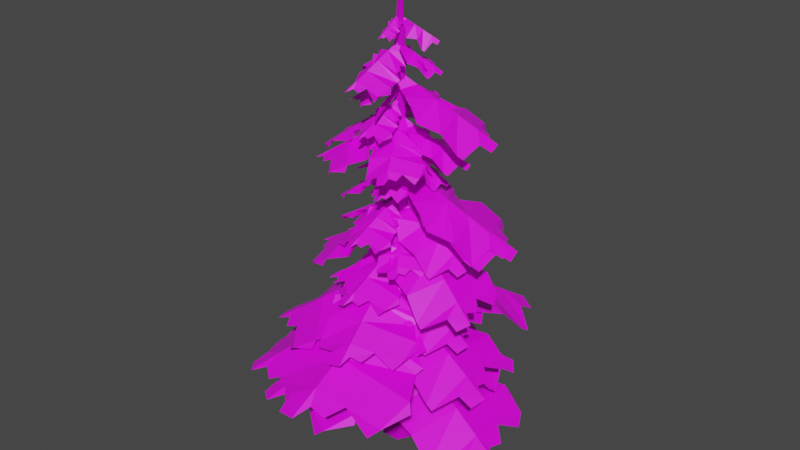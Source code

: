 # Source: arbre_propre.blend  (saved by Blender 2.81.16; exported with 4.5.12 LTS)
import bpy
from mathutils import Matrix  # noqa: F401  (used for matrix-valued properties, if any)

bpy.ops.wm.read_factory_settings(use_empty=True)
scene = bpy.context.scene
scene.name = 'Scene'

# ---- collections
col_collection = bpy.data.collections.new('Collection'); scene.collection.children.link(col_collection)

# ---- images (referenced by path relative to the original .blend; pixels are not part of the script)
import os
ASSET_DIR = os.environ.get("B2B_ASSET_DIR", "")  # directory of the original .blend (textures are referenced by path, not embedded)
HERE = os.path.dirname(os.path.abspath(__file__))  # packed textures are extracted next to this script under _unpacked/

def load_image(name, relpath, width, height, colorspace="sRGB"):
    """Load a texture the original file referenced (path relative to the .blend, or extracted next to this script)."""
    p = next((c for c in (os.path.join(HERE, relpath), os.path.join(ASSET_DIR, relpath)) if relpath and os.path.exists(c)), "")
    if p:
        img = bpy.data.images.load(p, check_existing=True)
        img.name = name
    else:  # same state as the original file: an image datablock whose file is absent (Cycles renders it pink)
        img = bpy.data.images.new(name, width, height)
        img.source = "FILE"
        img.filepath = "//" + (relpath or name)
    img.colorspace_settings.name = colorspace
    return img
img_trunk_mat_png = load_image('trunk_mat.png', 'trunk_mat.png', 1024, 1024, 'sRGB')
img_leaves_neige_psd_001 = load_image('leaves_neige.psd.001', 'leaves_neige.psd', 1024, 1024, 'sRGB')

# ---- materials (node trees are filled in below, after node groups)
mat_bark = bpy.data.materials.new('Bark')
mat_bark.use_transparent_shadow = False
mat_leaves_neige = bpy.data.materials.new('leaves_neige')
mat_leaves_neige.surface_render_method = 'BLENDED'
mat_leaves_neige.blend_method = 'BLEND'
mat_leaves_neige.use_transparent_shadow = False

# ---- material node trees
mat_bark.use_nodes = True; mat_bark.node_tree.nodes.clear()
_N = mat_bark.node_tree.nodes; _L = mat_bark.node_tree.links
n0 = _N.new('ShaderNodeOutputMaterial'); n0.name = 'Material Output'; n0.location = (300, 300)
n1 = _N.new('ShaderNodeTexImage'); n1.name = 'Image Texture'; n1.location = (-603, 216)
n1.image = img_trunk_mat_png
n2 = _N.new('ShaderNodeBsdfPrincipled'); n2.name = 'Principled BSDF'; n2.location = (-205, 256)
n2.distribution = 'GGX'
n2.subsurface_method = 'BURLEY'
n2.inputs[1].default_value = 0.5652
n2.inputs[2].default_value = 0.8
n2.inputs[3].default_value = 1.45
n2.inputs[13].default_value = 0.2833
n2.inputs[27].default_value = (0.0, 0.0, 0.0, 1.0)
n2.inputs[28].default_value = 1.0
_L.new(n2.outputs[0], n0.inputs[0])
_L.new(n1.outputs[0], n2.inputs[0])
n0.is_active_output = True
mat_leaves_neige.use_nodes = True; mat_leaves_neige.node_tree.nodes.clear()
_N = mat_leaves_neige.node_tree.nodes; _L = mat_leaves_neige.node_tree.links
n0 = _N.new('ShaderNodeOutputMaterial'); n0.name = 'Material Output'; n0.location = (300, 300)
n1 = _N.new('ShaderNodeTexImage'); n1.name = 'Image Texture'; n1.location = (-200, 300)
n1.image = img_leaves_neige_psd_001
n1.interpolation = 'Smart'
n1.extension = 'EXTEND'
n2 = _N.new('ShaderNodeBsdfPrincipled'); n2.name = 'Principled BSDF'; n2.location = (0, 300)
n2.distribution = 'GGX'
n2.subsurface_method = 'BURLEY'
n2.inputs[3].default_value = 1.45
n2.inputs[27].default_value = (0.0, 0.0, 0.0, 1.0)
n2.inputs[28].default_value = 1.0
_L.new(n1.outputs[0], n2.inputs[0])
_L.new(n1.outputs[1], n2.inputs[4])
_L.new(n2.outputs[0], n0.inputs[0])
n0.is_active_output = True

# ---- world
world_world = bpy.data.worlds.new('World'); scene.world = world_world
world_world.use_nodes = True; world_world.node_tree.nodes.clear()
_N = world_world.node_tree.nodes; _L = world_world.node_tree.links
n0 = _N.new('ShaderNodeOutputWorld'); n0.name = 'World Output'; n0.location = (300, 300)
n1 = _N.new('ShaderNodeBackground'); n1.name = 'Background'; n1.location = (10, 300)
n1.inputs[0].default_value = (0.05088, 0.05088, 0.05088, 1.0)
_L.new(n1.outputs[0], n0.inputs[0])
n0.is_active_output = True
world_world.color = (0.05088, 0.05088, 0.05088)
world_world.use_sun_shadow = False
world_world.sun_shadow_jitter_overblur = 0.0

# ---- meshes
me_cube_003 = bpy.data.meshes.new('Cube.003')
me_cube_003.from_pydata([(-0.7337, -1.22, -1.0), (-0.5165, -0.8586, 2.176), (-0.7337, 1.22, -1.0), (-0.5165, 0.8586, 2.176), (0.7337, -1.22, -1.0), (0.5165, -0.8586, 2.176), (0.7337, 1.22, -1.0), (0.5165, 0.8586, 2.176), (-1.408, 1.675e-09, -1.0), (-0.9911, 1.656e-09, 2.176), (1.408, 1.675e-09, -1.0), (0.9911, 1.656e-09, 2.176), (-0.817, 1.256e-09, 3.358), (-0.4258, 0.7077, 3.358), (0.4258, 0.7077, 3.358), (0.817, 1.256e-09, 3.358), (0.4258, -0.7077, 3.358), (-0.4258, -0.7077, 3.358), (-0.7076, -3.47e-10, 6.813), (-0.3688, 0.613, 6.813), (0.3688, 0.613, 6.813), (0.7076, -3.47e-10, 6.813), (0.3688, -0.613, 6.813), (-0.3688, -0.613, 6.813), (-0.7076, -3.47e-10, 10.02), (-0.3688, 0.613, 10.02), (0.3688, 0.613, 10.02), (0.7076, -3.47e-10, 10.02), (0.3688, -0.613, 10.02), (-0.3688, -0.613, 10.02), (-0.6005, -2.944e-10, 13.49), (-0.313, 0.5202, 13.49), (0.313, 0.5202, 13.49), (0.6005, -2.944e-10, 13.49), (0.313, -0.5202, 13.49), (-0.313, -0.5202, 13.49), (-0.6029, -3.47e-10, 17.66), (-0.3142, 0.5223, 17.66), (0.3142, 0.5223, 17.66), (0.6029, -3.47e-10, 17.66), (0.3142, -0.5223, 17.66), (-0.3142, -0.5223, 17.66), (-0.4568, -3.47e-10, 24.1), (-0.238, 0.3957, 24.1), (0.238, 0.3957, 24.1), (0.4568, -3.47e-10, 24.1), (0.238, -0.3957, 24.1), (-0.238, -0.3957, 24.1), (-0.3299, -3.47e-10, 31.82), (-0.1719, 0.2858, 31.82), (0.1719, 0.2858, 31.82), (0.3299, -3.47e-10, 31.82), (0.1719, -0.2858, 31.82), (-0.1719, -0.2858, 31.82), (-0.08354, -3.47e-10, 35.76), (-0.04353, 0.07237, 35.76), (0.04353, 0.07237, 35.76), (0.08354, -3.47e-10, 35.76), (0.04353, -0.07237, 35.76), (-0.04353, -0.07237, 35.76), (0.2225, 0.3699, 26.03), (0.2057, 0.3419, 27.96), (0.1888, 0.3138, 29.89), (0.3623, -3.47e-10, 29.89), (0.3947, -3.47e-10, 27.96), (0.427, -3.47e-10, 26.03), (0.2225, -0.3699, 26.03), (0.2057, -0.3419, 27.96), (0.1888, -0.3138, 29.89), (-0.1888, -0.3138, 29.89), (-0.2057, -0.3419, 27.96), (-0.2225, -0.3699, 26.03), (-0.2225, 0.3699, 26.03), (-0.2057, 0.3419, 27.96), (-0.1888, 0.3138, 29.89), (-0.3623, -3.47e-10, 29.89), (-0.3947, -3.47e-10, 27.96), (-0.427, -3.47e-10, 26.03)], [], [(8, 9, 3, 2), (2, 3, 7, 6), (10, 11, 5, 4), (4, 5, 1, 0), (8, 10, 4, 0), (11, 7, 14, 15), (5, 11, 15, 16), (2, 6, 10, 8), (6, 7, 11, 10), (0, 1, 9, 8), (14, 13, 19, 20), (17, 16, 22, 23), (9, 1, 17, 12), (3, 9, 12, 13), (1, 5, 16, 17), (7, 3, 13, 14), (19, 18, 24, 25), (22, 21, 27, 28), (12, 17, 23, 18), (16, 15, 21, 22), (13, 12, 18, 19), (15, 14, 20, 21), (24, 29, 35, 30), (26, 25, 31, 32), (21, 20, 26, 27), (23, 22, 28, 29), (20, 19, 25, 26), (18, 23, 29, 24), (33, 32, 38, 39), (31, 30, 36, 37), (28, 27, 33, 34), (25, 24, 30, 31), (27, 26, 32, 33), (29, 28, 34, 35), (40, 39, 45, 46), (36, 41, 47, 42), (35, 34, 40, 41), (32, 31, 37, 38), (30, 35, 41, 36), (34, 33, 39, 40), (69, 68, 52, 53), (63, 62, 50, 51), (37, 36, 42, 43), (39, 38, 44, 45), (41, 40, 46, 47), (38, 37, 43, 44), (52, 51, 57, 58), (48, 53, 59, 54), (62, 74, 49, 50), (75, 69, 53, 48), (68, 63, 51, 52), (74, 75, 48, 49), (57, 54, 59, 58), (56, 55, 54, 57), (49, 48, 54, 55), (51, 50, 56, 57), (53, 52, 58, 59), (50, 49, 55, 56), (43, 42, 77, 72), (72, 77, 76, 73), (73, 76, 75, 74), (46, 45, 65, 66), (66, 65, 64, 67), (67, 64, 63, 68), (42, 47, 71, 77), (77, 71, 70, 76), (76, 70, 69, 75), (44, 43, 72, 60), (60, 72, 73, 61), (61, 73, 74, 62), (45, 44, 60, 65), (65, 60, 61, 64), (64, 61, 62, 63), (47, 46, 66, 71), (71, 66, 67, 70), (70, 67, 68, 69)])
_uv = me_cube_003.uv_layers.new(name='UVMap')
_uv.uv.foreach_set('vector', [0.6393, 0.0003253, 0.6064, 0.08462, 0.5562, 0.08423, 0.5681, -0.000229, 0.5681, -0.000229, 0.5562, 0.08423, 0.4473, 0.08513, 0.4133, 0.001046, 0.3424, 0.0003253, 0.3094, 0.08462, 0.2593, 0.08423, 0.2711, -0.000229, 0.2711, -0.000229, 0.2593, 0.08423, 0.1503, 0.08513, 0.1164, 0.001046, 0.768, 0.07426, 0.768, -0.000229, 0.8967, 0.01761, 0.8967, 0.05642, 0.3973, 0.08634, 0.4473, 0.08513, 0.461, 0.1164, 0.4198, 0.1174, 0.2593, 0.08423, 0.3094, 0.08462, 0.2952, 0.116, 0.2538, 0.1157, 0.6393, 0.05642, 0.6393, 0.01761, 0.768, -0.000229, 0.768, 0.07426, 0.4133, 0.001046, 0.4473, 0.08513, 0.3973, 0.08634, 0.3424, 0.002772, 0.1164, 0.001046, 0.1503, 0.08513, 0.1004, 0.08634, 0.04545, 0.002772, 0.461, 0.1164, 0.5508, 0.1157, 0.5567, 0.2071, 0.479, 0.2078, 0.164, 0.1164, 0.2538, 0.1157, 0.2598, 0.2071, 0.182, 0.2078, 0.1004, 0.08634, 0.1503, 0.08513, 0.164, 0.1164, 0.1229, 0.1174, 0.5562, 0.08423, 0.6064, 0.08462, 0.5921, 0.116, 0.5508, 0.1157, 0.1503, 0.08513, 0.2593, 0.08423, 0.2538, 0.1157, 0.164, 0.1164, 0.4473, 0.08513, 0.5562, 0.08423, 0.5508, 0.1157, 0.461, 0.1164, 0.5567, 0.2071, 0.5926, 0.2074, 0.6037, 0.2922, 0.5679, 0.2919, 0.2598, 0.2071, 0.2956, 0.2074, 0.3067, 0.2922, 0.2709, 0.2919, 0.1229, 0.1174, 0.164, 0.1164, 0.182, 0.2078, 0.1464, 0.2086, 0.2538, 0.1157, 0.2952, 0.116, 0.2956, 0.2074, 0.2598, 0.2071, 0.5508, 0.1157, 0.5921, 0.116, 0.5926, 0.2074, 0.5567, 0.2071, 0.4198, 0.1174, 0.461, 0.1164, 0.479, 0.2078, 0.4433, 0.2086, 0.1575, 0.2934, 0.1931, 0.2926, 0.211, 0.3841, 0.1808, 0.3849, 0.4901, 0.2926, 0.5679, 0.2919, 0.574, 0.3836, 0.508, 0.3841, 0.4433, 0.2086, 0.479, 0.2078, 0.4901, 0.2926, 0.4544, 0.2934, 0.182, 0.2078, 0.2598, 0.2071, 0.2709, 0.2919, 0.1931, 0.2926, 0.479, 0.2078, 0.5567, 0.2071, 0.5679, 0.2919, 0.4901, 0.2926, 0.1464, 0.2086, 0.182, 0.2078, 0.1931, 0.2926, 0.1575, 0.2934, 0.4777, 0.3849, 0.508, 0.3841, 0.5223, 0.4944, 0.4919, 0.4951, 0.574, 0.3836, 0.6044, 0.3838, 0.6191, 0.4941, 0.5886, 0.4938, 0.2709, 0.2919, 0.3067, 0.2922, 0.3074, 0.3838, 0.277, 0.3836, 0.5679, 0.2919, 0.6037, 0.2922, 0.6044, 0.3838, 0.574, 0.3836, 0.4544, 0.2934, 0.4901, 0.2926, 0.508, 0.3841, 0.4777, 0.3849, 0.1931, 0.2926, 0.2709, 0.2919, 0.277, 0.3836, 0.211, 0.3841, 0.2916, 0.4938, 0.3221, 0.4941, 0.329, 0.6643, 0.3059, 0.6642, 0.195, 0.4951, 0.2253, 0.4944, 0.2557, 0.6646, 0.2327, 0.6651, 0.211, 0.3841, 0.277, 0.3836, 0.2916, 0.4938, 0.2253, 0.4944, 0.508, 0.3841, 0.574, 0.3836, 0.5886, 0.4938, 0.5223, 0.4944, 0.1808, 0.3849, 0.211, 0.3841, 0.2253, 0.4944, 0.195, 0.4951, 0.277, 0.3836, 0.3074, 0.3838, 0.3221, 0.4941, 0.2916, 0.4938, 0.281, 0.8177, 0.3208, 0.8174, 0.3257, 0.8685, 0.2894, 0.8688, 0.5596, 0.8182, 0.5779, 0.8177, 0.5864, 0.8688, 0.5698, 0.8692, 0.5886, 0.4938, 0.6191, 0.4941, 0.626, 0.6643, 0.6028, 0.6642, 0.4919, 0.4951, 0.5223, 0.4944, 0.5526, 0.6646, 0.5296, 0.6651, 0.2253, 0.4944, 0.2916, 0.4938, 0.3059, 0.6642, 0.2557, 0.6646, 0.5223, 0.4944, 0.5886, 0.4938, 0.6028, 0.6642, 0.5526, 0.6646, 0.3257, 0.8685, 0.3424, 0.8686, 0.3301, 0.9729, 0.3258, 0.9729, 0.2728, 0.8692, 0.2894, 0.8688, 0.3166, 0.973, 0.3124, 0.9731, 0.5779, 0.8177, 0.6177, 0.8174, 0.6226, 0.8685, 0.5864, 0.8688, 0.2627, 0.8182, 0.281, 0.8177, 0.2894, 0.8688, 0.2728, 0.8692, 0.3208, 0.8174, 0.3391, 0.8175, 0.3424, 0.8686, 0.3257, 0.8685, 0.6177, 0.8174, 0.6361, 0.8175, 0.6393, 0.8686, 0.6226, 0.8685, 0.647, 0.07426, 0.647, 0.07868, 0.6393, 0.07762, 0.6393, 0.07532, 0.6546, 0.07532, 0.6546, 0.07762, 0.647, 0.07868, 0.647, 0.07426, 0.6226, 0.8685, 0.6393, 0.8686, 0.627, 0.9729, 0.6228, 0.9729, 0.5698, 0.8692, 0.5864, 0.8688, 0.6136, 0.973, 0.6094, 0.9731, 0.2894, 0.8688, 0.3257, 0.8685, 0.3258, 0.9729, 0.3166, 0.973, 0.5864, 0.8688, 0.6226, 0.8685, 0.6228, 0.9729, 0.6136, 0.973, 0.6028, 0.6642, 0.626, 0.6643, 0.6295, 0.7154, 0.6079, 0.7152, 0.6079, 0.7152, 0.6295, 0.7154, 0.6328, 0.7665, 0.6128, 0.7663, 0.6128, 0.7663, 0.6328, 0.7665, 0.6361, 0.8175, 0.6177, 0.8174, 0.3059, 0.6642, 0.329, 0.6643, 0.3326, 0.7154, 0.311, 0.7152, 0.311, 0.7152, 0.3326, 0.7154, 0.3358, 0.7665, 0.3159, 0.7663, 0.3159, 0.7663, 0.3358, 0.7665, 0.3391, 0.8175, 0.3208, 0.8174, 0.2327, 0.6651, 0.2557, 0.6646, 0.264, 0.7156, 0.2425, 0.7161, 0.2425, 0.7161, 0.264, 0.7156, 0.2725, 0.7667, 0.2526, 0.7672, 0.2526, 0.7672, 0.2725, 0.7667, 0.281, 0.8177, 0.2627, 0.8182, 0.5526, 0.6646, 0.6028, 0.6642, 0.6079, 0.7152, 0.561, 0.7156, 0.561, 0.7156, 0.6079, 0.7152, 0.6128, 0.7663, 0.5694, 0.7667, 0.5694, 0.7667, 0.6128, 0.7663, 0.6177, 0.8174, 0.5779, 0.8177, 0.5296, 0.6651, 0.5526, 0.6646, 0.561, 0.7156, 0.5394, 0.7161, 0.5394, 0.7161, 0.561, 0.7156, 0.5694, 0.7667, 0.5495, 0.7672, 0.5495, 0.7672, 0.5694, 0.7667, 0.5779, 0.8177, 0.5596, 0.8182, 0.2557, 0.6646, 0.3059, 0.6642, 0.311, 0.7152, 0.264, 0.7156, 0.264, 0.7156, 0.311, 0.7152, 0.3159, 0.7663, 0.2725, 0.7667, 0.2725, 0.7667, 0.3159, 0.7663, 0.3208, 0.8174, 0.281, 0.8177])
me_cube_003.materials.append(mat_bark)
me_cube_003.use_remesh_fix_poles = True
me_cube_003.use_remesh_preserve_attributes = False
me_cube_003.use_mirror_vertex_groups = False
me_cube_003.update()
me_cube_005 = bpy.data.meshes.new('Cube.005')
me_cube_005.from_pydata([(-0.3494, -0.3494, 0.0001878), (-0.2967, -0.8725, 2.537), (-0.3494, 0.3494, 0.0001878), (-0.3444, -0.4691, 2.537), (0.3494, -0.3494, 0.0001878), (0.059, -0.8725, 2.537), (0.3494, 0.3494, 0.0001878), (0.059, -0.5168, 2.537), (-0.06342, -0.7501, 3.702), (-0.06342, -0.6154, 3.702), (-0.1981, -0.6154, 3.702), (-0.1981, -0.7501, 3.702), (-0.3541, -0.2355, 1.248), (-0.3842, 0.2507, 1.248), (0.1076, 0.2259, 1.248), (0.1076, -0.2411, 1.248)], [], [(12, 1, 3, 13), (13, 3, 7, 14), (14, 7, 5, 15), (15, 5, 1, 12), (2, 6, 4, 0), (3, 1, 11, 10), (9, 10, 11, 8), (1, 5, 8, 11), (7, 3, 10, 9), (5, 7, 9, 8), (4, 15, 12, 0), (6, 14, 15, 4), (2, 13, 14, 6), (0, 12, 13, 2)])
_uv = me_cube_005.uv_layers.new(name='UVMap')
_uv.uv.foreach_set('vector', [0.2355, 0.4383, 0.3103, 0.7238, 0.2288, 0.7068, 0.1376, 0.4181, 0.621, 0.4229, 0.5969, 0.7138, 0.5137, 0.713, 0.52, 0.4203, 0.3103, 0.698, 0.4065, 0.4089, 0.478, 0.3942, 0.4041, 0.6787, 0.6696, 0.6746, 0.678, 0.4, 0.7509, 0.3997, 0.7643, 0.6743, 0.7643, 0.3072, 0.7643, 0.1638, 0.9077, 0.1638, 0.9077, 0.3072, 0.2288, 0.7068, 0.3103, 0.7238, 0.2385, 0.9536, 0.2115, 0.948, 0.792, 0.3348, 0.7643, 0.3348, 0.7643, 0.3072, 0.792, 0.3072, 0.7509, 0.3997, 0.678, 0.4, 0.7022, 0.164, 0.7299, 0.1638, 0.5137, 0.713, 0.5969, 0.7138, 0.5596, 0.952, 0.532, 0.951, 0.478, 0.3942, 0.4065, 0.4089, 0.3781, 0.1694, 0.4052, 0.1638, 0.621, 0.9279, 0.6696, 0.6746, 0.7643, 0.6743, 0.7643, 0.9272, 0.3376, 0.9576, 0.3103, 0.698, 0.4041, 0.6787, 0.478, 0.9288, 0.621, 0.1692, 0.621, 0.4229, 0.52, 0.4203, 0.478, 0.1638, 0.3103, 0.1926, 0.2355, 0.4383, 0.1376, 0.4181, 0.1702, 0.1638])
me_cube_005.materials.append(mat_bark)
me_cube_005.use_remesh_fix_poles = True
me_cube_005.use_remesh_preserve_attributes = False
me_cube_005.use_mirror_vertex_groups = False
me_cube_005.update()
me_cube_006 = bpy.data.meshes.new('Cube.006')
me_cube_006.from_pydata([(-0.3494, -0.3494, 0.0001878), (-0.2967, -0.8725, 2.537), (-0.3494, 0.3494, 0.0001878), (-0.3444, -0.4691, 2.537), (0.3494, -0.3494, 0.0001878), (0.059, -0.8725, 2.537), (0.3494, 0.3494, 0.0001878), (0.059, -0.5168, 2.537), (-0.06342, -0.7501, 3.702), (-0.06342, -0.6154, 3.702), (-0.1981, -0.6154, 3.702), (-0.1981, -0.7501, 3.702), (-0.3541, -0.2355, 1.248), (-0.3842, 0.2507, 1.248), (0.1076, 0.2259, 1.248), (0.1076, -0.2411, 1.248)], [], [(12, 1, 3, 13), (13, 3, 7, 14), (14, 7, 5, 15), (15, 5, 1, 12), (2, 6, 4, 0), (3, 1, 11, 10), (9, 10, 11, 8), (1, 5, 8, 11), (7, 3, 10, 9), (5, 7, 9, 8), (4, 15, 12, 0), (6, 14, 15, 4), (2, 13, 14, 6), (0, 12, 13, 2)])
_uv = me_cube_006.uv_layers.new(name='UVMap')
_uv.uv.foreach_set('vector', [0.2355, 0.4383, 0.3103, 0.7238, 0.2288, 0.7068, 0.1376, 0.4181, 0.621, 0.4229, 0.5969, 0.7138, 0.5137, 0.713, 0.52, 0.4203, 0.3103, 0.698, 0.4065, 0.4089, 0.478, 0.3942, 0.4041, 0.6787, 0.6696, 0.6746, 0.678, 0.4, 0.7509, 0.3997, 0.7643, 0.6743, 0.7643, 0.3072, 0.7643, 0.1638, 0.9077, 0.1638, 0.9077, 0.3072, 0.2288, 0.7068, 0.3103, 0.7238, 0.2385, 0.9536, 0.2115, 0.948, 0.792, 0.3348, 0.7643, 0.3348, 0.7643, 0.3072, 0.792, 0.3072, 0.7509, 0.3997, 0.678, 0.4, 0.7022, 0.164, 0.7299, 0.1638, 0.5137, 0.713, 0.5969, 0.7138, 0.5596, 0.952, 0.532, 0.951, 0.478, 0.3942, 0.4065, 0.4089, 0.3781, 0.1694, 0.4052, 0.1638, 0.621, 0.9279, 0.6696, 0.6746, 0.7643, 0.6743, 0.7643, 0.9272, 0.3376, 0.9576, 0.3103, 0.698, 0.4041, 0.6787, 0.478, 0.9288, 0.621, 0.1692, 0.621, 0.4229, 0.52, 0.4203, 0.478, 0.1638, 0.3103, 0.1926, 0.2355, 0.4383, 0.1376, 0.4181, 0.1702, 0.1638])
me_cube_006.materials.append(mat_bark)
me_cube_006.use_remesh_fix_poles = True
me_cube_006.use_remesh_preserve_attributes = False
me_cube_006.use_mirror_vertex_groups = False
me_cube_006.update()
me_cube_007 = bpy.data.meshes.new('Cube.007')
me_cube_007.from_pydata([(-0.3494, -0.3494, 0.0001878), (-0.2967, -0.8725, 2.537), (-0.3494, 0.3494, 0.0001878), (-0.3444, -0.4691, 2.537), (0.3494, -0.3494, 0.0001878), (0.059, -0.8725, 2.537), (0.3494, 0.3494, 0.0001878), (0.059, -0.5168, 2.537), (-0.06342, -0.7501, 3.702), (-0.06342, -0.6154, 3.702), (-0.1981, -0.6154, 3.702), (-0.1981, -0.7501, 3.702), (-0.3541, -0.2355, 1.248), (-0.3842, 0.2507, 1.248), (0.1076, 0.2259, 1.248), (0.1076, -0.2411, 1.248)], [], [(12, 1, 3, 13), (13, 3, 7, 14), (14, 7, 5, 15), (15, 5, 1, 12), (2, 6, 4, 0), (3, 1, 11, 10), (9, 10, 11, 8), (1, 5, 8, 11), (7, 3, 10, 9), (5, 7, 9, 8), (4, 15, 12, 0), (6, 14, 15, 4), (2, 13, 14, 6), (0, 12, 13, 2)])
_uv = me_cube_007.uv_layers.new(name='UVMap')
_uv.uv.foreach_set('vector', [0.2355, 0.4383, 0.3103, 0.7238, 0.2288, 0.7068, 0.1376, 0.4181, 0.621, 0.4229, 0.5969, 0.7138, 0.5137, 0.713, 0.52, 0.4203, 0.3103, 0.698, 0.4065, 0.4089, 0.478, 0.3942, 0.4041, 0.6787, 0.6696, 0.6746, 0.678, 0.4, 0.7509, 0.3997, 0.7643, 0.6743, 0.7643, 0.3072, 0.7643, 0.1638, 0.9077, 0.1638, 0.9077, 0.3072, 0.2288, 0.7068, 0.3103, 0.7238, 0.2385, 0.9536, 0.2115, 0.948, 0.792, 0.3348, 0.7643, 0.3348, 0.7643, 0.3072, 0.792, 0.3072, 0.7509, 0.3997, 0.678, 0.4, 0.7022, 0.164, 0.7299, 0.1638, 0.5137, 0.713, 0.5969, 0.7138, 0.5596, 0.952, 0.532, 0.951, 0.478, 0.3942, 0.4065, 0.4089, 0.3781, 0.1694, 0.4052, 0.1638, 0.621, 0.9279, 0.6696, 0.6746, 0.7643, 0.6743, 0.7643, 0.9272, 0.3376, 0.9576, 0.3103, 0.698, 0.4041, 0.6787, 0.478, 0.9288, 0.621, 0.1692, 0.621, 0.4229, 0.52, 0.4203, 0.478, 0.1638, 0.3103, 0.1926, 0.2355, 0.4383, 0.1376, 0.4181, 0.1702, 0.1638])
me_cube_007.materials.append(mat_bark)
me_cube_007.use_remesh_fix_poles = True
me_cube_007.use_remesh_preserve_attributes = False
me_cube_007.use_mirror_vertex_groups = False
me_cube_007.update()
me_cube_008 = bpy.data.meshes.new('Cube.008')
me_cube_008.from_pydata([(-0.3494, -0.3494, 0.0001878), (-0.2967, -0.8725, 2.537), (-0.3494, 0.3494, 0.0001878), (-0.3444, -0.4691, 2.537), (0.3494, -0.3494, 0.0001878), (0.059, -0.8725, 2.537), (0.3494, 0.3494, 0.0001878), (0.059, -0.5168, 2.537), (-0.06342, -0.7501, 3.702), (-0.06342, -0.6154, 3.702), (-0.1981, -0.6154, 3.702), (-0.1981, -0.7501, 3.702), (-0.3541, -0.2355, 1.248), (-0.3842, 0.2507, 1.248), (0.1076, 0.2259, 1.248), (0.1076, -0.2411, 1.248)], [], [(12, 1, 3, 13), (13, 3, 7, 14), (14, 7, 5, 15), (15, 5, 1, 12), (2, 6, 4, 0), (3, 1, 11, 10), (9, 10, 11, 8), (1, 5, 8, 11), (7, 3, 10, 9), (5, 7, 9, 8), (4, 15, 12, 0), (6, 14, 15, 4), (2, 13, 14, 6), (0, 12, 13, 2)])
_uv = me_cube_008.uv_layers.new(name='UVMap')
_uv.uv.foreach_set('vector', [0.2355, 0.4383, 0.3103, 0.7238, 0.2288, 0.7068, 0.1376, 0.4181, 0.621, 0.4229, 0.5969, 0.7138, 0.5137, 0.713, 0.52, 0.4203, 0.3103, 0.698, 0.4065, 0.4089, 0.478, 0.3942, 0.4041, 0.6787, 0.6696, 0.6746, 0.678, 0.4, 0.7509, 0.3997, 0.7643, 0.6743, 0.7643, 0.3072, 0.7643, 0.1638, 0.9077, 0.1638, 0.9077, 0.3072, 0.2288, 0.7068, 0.3103, 0.7238, 0.2385, 0.9536, 0.2115, 0.948, 0.792, 0.3348, 0.7643, 0.3348, 0.7643, 0.3072, 0.792, 0.3072, 0.7509, 0.3997, 0.678, 0.4, 0.7022, 0.164, 0.7299, 0.1638, 0.5137, 0.713, 0.5969, 0.7138, 0.5596, 0.952, 0.532, 0.951, 0.478, 0.3942, 0.4065, 0.4089, 0.3781, 0.1694, 0.4052, 0.1638, 0.621, 0.9279, 0.6696, 0.6746, 0.7643, 0.6743, 0.7643, 0.9272, 0.3376, 0.9576, 0.3103, 0.698, 0.4041, 0.6787, 0.478, 0.9288, 0.621, 0.1692, 0.621, 0.4229, 0.52, 0.4203, 0.478, 0.1638, 0.3103, 0.1926, 0.2355, 0.4383, 0.1376, 0.4181, 0.1702, 0.1638])
me_cube_008.materials.append(mat_bark)
me_cube_008.use_remesh_fix_poles = True
me_cube_008.use_remesh_preserve_attributes = False
me_cube_008.use_mirror_vertex_groups = False
me_cube_008.update()
me_cube_009 = bpy.data.meshes.new('Cube.009')
me_cube_009.from_pydata([(-0.3494, -0.3494, 0.0001878), (-0.2967, -0.8725, 2.537), (-0.3494, 0.3494, 0.0001878), (-0.3444, -0.4691, 2.537), (0.3494, -0.3494, 0.0001878), (0.059, -0.8725, 2.537), (0.3494, 0.3494, 0.0001878), (0.059, -0.5168, 2.537), (-0.06342, -0.7501, 3.702), (-0.06342, -0.6154, 3.702), (-0.1981, -0.6154, 3.702), (-0.1981, -0.7501, 3.702), (-0.3541, -0.2355, 1.248), (-0.3842, 0.2507, 1.248), (0.1076, 0.2259, 1.248), (0.1076, -0.2411, 1.248)], [], [(12, 1, 3, 13), (13, 3, 7, 14), (14, 7, 5, 15), (15, 5, 1, 12), (2, 6, 4, 0), (3, 1, 11, 10), (9, 10, 11, 8), (1, 5, 8, 11), (7, 3, 10, 9), (5, 7, 9, 8), (4, 15, 12, 0), (6, 14, 15, 4), (2, 13, 14, 6), (0, 12, 13, 2)])
_uv = me_cube_009.uv_layers.new(name='UVMap')
_uv.uv.foreach_set('vector', [0.2355, 0.4383, 0.3103, 0.7238, 0.2288, 0.7068, 0.1376, 0.4181, 0.621, 0.4229, 0.5969, 0.7138, 0.5137, 0.713, 0.52, 0.4203, 0.3103, 0.698, 0.4065, 0.4089, 0.478, 0.3942, 0.4041, 0.6787, 0.6696, 0.6746, 0.678, 0.4, 0.7509, 0.3997, 0.7643, 0.6743, 0.7643, 0.3072, 0.7643, 0.1638, 0.9077, 0.1638, 0.9077, 0.3072, 0.2288, 0.7068, 0.3103, 0.7238, 0.2385, 0.9536, 0.2115, 0.948, 0.792, 0.3348, 0.7643, 0.3348, 0.7643, 0.3072, 0.792, 0.3072, 0.7509, 0.3997, 0.678, 0.4, 0.7022, 0.164, 0.7299, 0.1638, 0.5137, 0.713, 0.5969, 0.7138, 0.5596, 0.952, 0.532, 0.951, 0.478, 0.3942, 0.4065, 0.4089, 0.3781, 0.1694, 0.4052, 0.1638, 0.621, 0.9279, 0.6696, 0.6746, 0.7643, 0.6743, 0.7643, 0.9272, 0.3376, 0.9576, 0.3103, 0.698, 0.4041, 0.6787, 0.478, 0.9288, 0.621, 0.1692, 0.621, 0.4229, 0.52, 0.4203, 0.478, 0.1638, 0.3103, 0.1926, 0.2355, 0.4383, 0.1376, 0.4181, 0.1702, 0.1638])
me_cube_009.materials.append(mat_bark)
me_cube_009.use_remesh_fix_poles = True
me_cube_009.use_remesh_preserve_attributes = False
me_cube_009.use_mirror_vertex_groups = False
me_cube_009.update()
me_cube_010 = bpy.data.meshes.new('Cube.010')
me_cube_010.from_pydata([(-0.3494, -0.3494, 0.0001878), (-0.2967, -0.8725, 2.537), (-0.3494, 0.3494, 0.0001878), (-0.3444, -0.4691, 2.537), (0.3494, -0.3494, 0.0001878), (0.059, -0.8725, 2.537), (0.3494, 0.3494, 0.0001878), (0.059, -0.5168, 2.537), (-0.06342, -0.7501, 3.702), (-0.06342, -0.6154, 3.702), (-0.1981, -0.6154, 3.702), (-0.1981, -0.7501, 3.702), (-0.3541, -0.2355, 1.248), (-0.3842, 0.2507, 1.248), (0.1076, 0.2259, 1.248), (0.1076, -0.2411, 1.248)], [], [(12, 1, 3, 13), (13, 3, 7, 14), (14, 7, 5, 15), (15, 5, 1, 12), (2, 6, 4, 0), (3, 1, 11, 10), (9, 10, 11, 8), (1, 5, 8, 11), (7, 3, 10, 9), (5, 7, 9, 8), (4, 15, 12, 0), (6, 14, 15, 4), (2, 13, 14, 6), (0, 12, 13, 2)])
_uv = me_cube_010.uv_layers.new(name='UVMap')
_uv.uv.foreach_set('vector', [0.2355, 0.4383, 0.3103, 0.7238, 0.2288, 0.7068, 0.1376, 0.4181, 0.621, 0.4229, 0.5969, 0.7138, 0.5137, 0.713, 0.52, 0.4203, 0.3103, 0.698, 0.4065, 0.4089, 0.478, 0.3942, 0.4041, 0.6787, 0.6696, 0.6746, 0.678, 0.4, 0.7509, 0.3997, 0.7643, 0.6743, 0.7643, 0.3072, 0.7643, 0.1638, 0.9077, 0.1638, 0.9077, 0.3072, 0.2288, 0.7068, 0.3103, 0.7238, 0.2385, 0.9536, 0.2115, 0.948, 0.792, 0.3348, 0.7643, 0.3348, 0.7643, 0.3072, 0.792, 0.3072, 0.7509, 0.3997, 0.678, 0.4, 0.7022, 0.164, 0.7299, 0.1638, 0.5137, 0.713, 0.5969, 0.7138, 0.5596, 0.952, 0.532, 0.951, 0.478, 0.3942, 0.4065, 0.4089, 0.3781, 0.1694, 0.4052, 0.1638, 0.621, 0.9279, 0.6696, 0.6746, 0.7643, 0.6743, 0.7643, 0.9272, 0.3376, 0.9576, 0.3103, 0.698, 0.4041, 0.6787, 0.478, 0.9288, 0.621, 0.1692, 0.621, 0.4229, 0.52, 0.4203, 0.478, 0.1638, 0.3103, 0.1926, 0.2355, 0.4383, 0.1376, 0.4181, 0.1702, 0.1638])
me_cube_010.materials.append(mat_bark)
me_cube_010.use_remesh_fix_poles = True
me_cube_010.use_remesh_preserve_attributes = False
me_cube_010.use_mirror_vertex_groups = False
me_cube_010.update()
me_cube_011 = bpy.data.meshes.new('Cube.011')
me_cube_011.from_pydata([(-0.3494, -0.3494, 0.0001878), (-0.2967, -0.8725, 2.537), (-0.3494, 0.3494, 0.0001878), (-0.3444, -0.4691, 2.537), (0.3494, -0.3494, 0.0001878), (0.059, -0.8725, 2.537), (0.3494, 0.3494, 0.0001878), (0.059, -0.5168, 2.537), (-0.06342, -0.7501, 3.702), (-0.06342, -0.6154, 3.702), (-0.1981, -0.6154, 3.702), (-0.1981, -0.7501, 3.702), (-0.3541, -0.2355, 1.248), (-0.3842, 0.2507, 1.248), (0.1076, 0.2259, 1.248), (0.1076, -0.2411, 1.248)], [], [(12, 1, 3, 13), (13, 3, 7, 14), (14, 7, 5, 15), (15, 5, 1, 12), (2, 6, 4, 0), (3, 1, 11, 10), (9, 10, 11, 8), (1, 5, 8, 11), (7, 3, 10, 9), (5, 7, 9, 8), (4, 15, 12, 0), (6, 14, 15, 4), (2, 13, 14, 6), (0, 12, 13, 2)])
_uv = me_cube_011.uv_layers.new(name='UVMap')
_uv.uv.foreach_set('vector', [0.2355, 0.4383, 0.3103, 0.7238, 0.2288, 0.7068, 0.1376, 0.4181, 0.621, 0.4229, 0.5969, 0.7138, 0.5137, 0.713, 0.52, 0.4203, 0.3103, 0.698, 0.4065, 0.4089, 0.478, 0.3942, 0.4041, 0.6787, 0.6696, 0.6746, 0.678, 0.4, 0.7509, 0.3997, 0.7643, 0.6743, 0.7643, 0.3072, 0.7643, 0.1638, 0.9077, 0.1638, 0.9077, 0.3072, 0.2288, 0.7068, 0.3103, 0.7238, 0.2385, 0.9536, 0.2115, 0.948, 0.792, 0.3348, 0.7643, 0.3348, 0.7643, 0.3072, 0.792, 0.3072, 0.7509, 0.3997, 0.678, 0.4, 0.7022, 0.164, 0.7299, 0.1638, 0.5137, 0.713, 0.5969, 0.7138, 0.5596, 0.952, 0.532, 0.951, 0.478, 0.3942, 0.4065, 0.4089, 0.3781, 0.1694, 0.4052, 0.1638, 0.621, 0.9279, 0.6696, 0.6746, 0.7643, 0.6743, 0.7643, 0.9272, 0.3376, 0.9576, 0.3103, 0.698, 0.4041, 0.6787, 0.478, 0.9288, 0.621, 0.1692, 0.621, 0.4229, 0.52, 0.4203, 0.478, 0.1638, 0.3103, 0.1926, 0.2355, 0.4383, 0.1376, 0.4181, 0.1702, 0.1638])
me_cube_011.materials.append(mat_bark)
me_cube_011.use_remesh_fix_poles = True
me_cube_011.use_remesh_preserve_attributes = False
me_cube_011.use_mirror_vertex_groups = False
me_cube_011.update()
me_cube_012 = bpy.data.meshes.new('Cube.012')
me_cube_012.from_pydata([(-0.3494, -0.3494, 0.0001878), (-0.2967, -0.8725, 2.537), (-0.3494, 0.3494, 0.0001878), (-0.3444, -0.4691, 2.537), (0.3494, -0.3494, 0.0001878), (0.059, -0.8725, 2.537), (0.3494, 0.3494, 0.0001878), (0.059, -0.5168, 2.537), (-0.06342, -0.7501, 3.702), (-0.06342, -0.6154, 3.702), (-0.1981, -0.6154, 3.702), (-0.1981, -0.7501, 3.702), (-0.3541, -0.2355, 1.248), (-0.3842, 0.2507, 1.248), (0.1076, 0.2259, 1.248), (0.1076, -0.2411, 1.248)], [], [(12, 1, 3, 13), (13, 3, 7, 14), (14, 7, 5, 15), (15, 5, 1, 12), (2, 6, 4, 0), (3, 1, 11, 10), (9, 10, 11, 8), (1, 5, 8, 11), (7, 3, 10, 9), (5, 7, 9, 8), (4, 15, 12, 0), (6, 14, 15, 4), (2, 13, 14, 6), (0, 12, 13, 2)])
_uv = me_cube_012.uv_layers.new(name='UVMap')
_uv.uv.foreach_set('vector', [0.2355, 0.4383, 0.3103, 0.7238, 0.2288, 0.7068, 0.1376, 0.4181, 0.621, 0.4229, 0.5969, 0.7138, 0.5137, 0.713, 0.52, 0.4203, 0.3103, 0.698, 0.4065, 0.4089, 0.478, 0.3942, 0.4041, 0.6787, 0.6696, 0.6746, 0.678, 0.4, 0.7509, 0.3997, 0.7643, 0.6743, 0.7643, 0.3072, 0.7643, 0.1638, 0.9077, 0.1638, 0.9077, 0.3072, 0.2288, 0.7068, 0.3103, 0.7238, 0.2385, 0.9536, 0.2115, 0.948, 0.792, 0.3348, 0.7643, 0.3348, 0.7643, 0.3072, 0.792, 0.3072, 0.7509, 0.3997, 0.678, 0.4, 0.7022, 0.164, 0.7299, 0.1638, 0.5137, 0.713, 0.5969, 0.7138, 0.5596, 0.952, 0.532, 0.951, 0.478, 0.3942, 0.4065, 0.4089, 0.3781, 0.1694, 0.4052, 0.1638, 0.621, 0.9279, 0.6696, 0.6746, 0.7643, 0.6743, 0.7643, 0.9272, 0.3376, 0.9576, 0.3103, 0.698, 0.4041, 0.6787, 0.478, 0.9288, 0.621, 0.1692, 0.621, 0.4229, 0.52, 0.4203, 0.478, 0.1638, 0.3103, 0.1926, 0.2355, 0.4383, 0.1376, 0.4181, 0.1702, 0.1638])
me_cube_012.materials.append(mat_bark)
me_cube_012.use_remesh_fix_poles = True
me_cube_012.use_remesh_preserve_attributes = False
me_cube_012.use_mirror_vertex_groups = False
me_cube_012.update()
me_cube_013 = bpy.data.meshes.new('Cube.013')
me_cube_013.from_pydata([(-0.3494, -0.3494, 0.0001878), (-0.2967, -0.8725, 2.537), (-0.3494, 0.3494, 0.0001878), (-0.3444, -0.4691, 2.537), (0.3494, -0.3494, 0.0001878), (0.059, -0.8725, 2.537), (0.3494, 0.3494, 0.0001878), (0.059, -0.5168, 2.537), (-0.06342, -0.7501, 3.702), (-0.06342, -0.6154, 3.702), (-0.1981, -0.6154, 3.702), (-0.1981, -0.7501, 3.702), (-0.3541, -0.2355, 1.248), (-0.3842, 0.2507, 1.248), (0.1076, 0.2259, 1.248), (0.1076, -0.2411, 1.248)], [], [(12, 1, 3, 13), (13, 3, 7, 14), (14, 7, 5, 15), (15, 5, 1, 12), (2, 6, 4, 0), (3, 1, 11, 10), (9, 10, 11, 8), (1, 5, 8, 11), (7, 3, 10, 9), (5, 7, 9, 8), (4, 15, 12, 0), (6, 14, 15, 4), (2, 13, 14, 6), (0, 12, 13, 2)])
_uv = me_cube_013.uv_layers.new(name='UVMap')
_uv.uv.foreach_set('vector', [0.2355, 0.4383, 0.3103, 0.7238, 0.2288, 0.7068, 0.1376, 0.4181, 0.621, 0.4229, 0.5969, 0.7138, 0.5137, 0.713, 0.52, 0.4203, 0.3103, 0.698, 0.4065, 0.4089, 0.478, 0.3942, 0.4041, 0.6787, 0.6696, 0.6746, 0.678, 0.4, 0.7509, 0.3997, 0.7643, 0.6743, 0.7643, 0.3072, 0.7643, 0.1638, 0.9077, 0.1638, 0.9077, 0.3072, 0.2288, 0.7068, 0.3103, 0.7238, 0.2385, 0.9536, 0.2115, 0.948, 0.792, 0.3348, 0.7643, 0.3348, 0.7643, 0.3072, 0.792, 0.3072, 0.7509, 0.3997, 0.678, 0.4, 0.7022, 0.164, 0.7299, 0.1638, 0.5137, 0.713, 0.5969, 0.7138, 0.5596, 0.952, 0.532, 0.951, 0.478, 0.3942, 0.4065, 0.4089, 0.3781, 0.1694, 0.4052, 0.1638, 0.621, 0.9279, 0.6696, 0.6746, 0.7643, 0.6743, 0.7643, 0.9272, 0.3376, 0.9576, 0.3103, 0.698, 0.4041, 0.6787, 0.478, 0.9288, 0.621, 0.1692, 0.621, 0.4229, 0.52, 0.4203, 0.478, 0.1638, 0.3103, 0.1926, 0.2355, 0.4383, 0.1376, 0.4181, 0.1702, 0.1638])
me_cube_013.materials.append(mat_bark)
me_cube_013.use_remesh_fix_poles = True
me_cube_013.use_remesh_preserve_attributes = False
me_cube_013.use_mirror_vertex_groups = False
me_cube_013.update()
me_cube_014 = bpy.data.meshes.new('Cube.014')
me_cube_014.from_pydata([(-0.3494, -0.3494, 0.0001878), (-0.2967, -0.8725, 2.537), (-0.3494, 0.3494, 0.0001878), (-0.3444, -0.4691, 2.537), (0.3494, -0.3494, 0.0001878), (0.059, -0.8725, 2.537), (0.3494, 0.3494, 0.0001878), (0.059, -0.5168, 2.537), (-0.06342, -0.7501, 3.702), (-0.06342, -0.6154, 3.702), (-0.1981, -0.6154, 3.702), (-0.1981, -0.7501, 3.702), (-0.3541, -0.2355, 1.248), (-0.3842, 0.2507, 1.248), (0.1076, 0.2259, 1.248), (0.1076, -0.2411, 1.248)], [], [(12, 1, 3, 13), (13, 3, 7, 14), (14, 7, 5, 15), (15, 5, 1, 12), (2, 6, 4, 0), (3, 1, 11, 10), (9, 10, 11, 8), (1, 5, 8, 11), (7, 3, 10, 9), (5, 7, 9, 8), (4, 15, 12, 0), (6, 14, 15, 4), (2, 13, 14, 6), (0, 12, 13, 2)])
_uv = me_cube_014.uv_layers.new(name='UVMap')
_uv.uv.foreach_set('vector', [0.2355, 0.4383, 0.3103, 0.7238, 0.2288, 0.7068, 0.1376, 0.4181, 0.621, 0.4229, 0.5969, 0.7138, 0.5137, 0.713, 0.52, 0.4203, 0.3103, 0.698, 0.4065, 0.4089, 0.478, 0.3942, 0.4041, 0.6787, 0.6696, 0.6746, 0.678, 0.4, 0.7509, 0.3997, 0.7643, 0.6743, 0.7643, 0.3072, 0.7643, 0.1638, 0.9077, 0.1638, 0.9077, 0.3072, 0.2288, 0.7068, 0.3103, 0.7238, 0.2385, 0.9536, 0.2115, 0.948, 0.792, 0.3348, 0.7643, 0.3348, 0.7643, 0.3072, 0.792, 0.3072, 0.7509, 0.3997, 0.678, 0.4, 0.7022, 0.164, 0.7299, 0.1638, 0.5137, 0.713, 0.5969, 0.7138, 0.5596, 0.952, 0.532, 0.951, 0.478, 0.3942, 0.4065, 0.4089, 0.3781, 0.1694, 0.4052, 0.1638, 0.621, 0.9279, 0.6696, 0.6746, 0.7643, 0.6743, 0.7643, 0.9272, 0.3376, 0.9576, 0.3103, 0.698, 0.4041, 0.6787, 0.478, 0.9288, 0.621, 0.1692, 0.621, 0.4229, 0.52, 0.4203, 0.478, 0.1638, 0.3103, 0.1926, 0.2355, 0.4383, 0.1376, 0.4181, 0.1702, 0.1638])
me_cube_014.materials.append(mat_bark)
me_cube_014.use_remesh_fix_poles = True
me_cube_014.use_remesh_preserve_attributes = False
me_cube_014.use_mirror_vertex_groups = False
me_cube_014.update()
me_cube_015 = bpy.data.meshes.new('Cube.015')
me_cube_015.from_pydata([(-0.3494, -0.3494, 0.0001878), (-0.2967, -0.8725, 2.537), (-0.3494, 0.3494, 0.0001878), (-0.3444, -0.4691, 2.537), (0.3494, -0.3494, 0.0001878), (0.059, -0.8725, 2.537), (0.3494, 0.3494, 0.0001878), (0.059, -0.5168, 2.537), (-0.06342, -0.7501, 3.702), (-0.06342, -0.6154, 3.702), (-0.1981, -0.6154, 3.702), (-0.1981, -0.7501, 3.702), (-0.3541, -0.2355, 1.248), (-0.3842, 0.2507, 1.248), (0.1076, 0.2259, 1.248), (0.1076, -0.2411, 1.248)], [], [(12, 1, 3, 13), (13, 3, 7, 14), (14, 7, 5, 15), (15, 5, 1, 12), (2, 6, 4, 0), (3, 1, 11, 10), (9, 10, 11, 8), (1, 5, 8, 11), (7, 3, 10, 9), (5, 7, 9, 8), (4, 15, 12, 0), (6, 14, 15, 4), (2, 13, 14, 6), (0, 12, 13, 2)])
_uv = me_cube_015.uv_layers.new(name='UVMap')
_uv.uv.foreach_set('vector', [0.2355, 0.4383, 0.3103, 0.7238, 0.2288, 0.7068, 0.1376, 0.4181, 0.621, 0.4229, 0.5969, 0.7138, 0.5137, 0.713, 0.52, 0.4203, 0.3103, 0.698, 0.4065, 0.4089, 0.478, 0.3942, 0.4041, 0.6787, 0.6696, 0.6746, 0.678, 0.4, 0.7509, 0.3997, 0.7643, 0.6743, 0.7643, 0.3072, 0.7643, 0.1638, 0.9077, 0.1638, 0.9077, 0.3072, 0.2288, 0.7068, 0.3103, 0.7238, 0.2385, 0.9536, 0.2115, 0.948, 0.792, 0.3348, 0.7643, 0.3348, 0.7643, 0.3072, 0.792, 0.3072, 0.7509, 0.3997, 0.678, 0.4, 0.7022, 0.164, 0.7299, 0.1638, 0.5137, 0.713, 0.5969, 0.7138, 0.5596, 0.952, 0.532, 0.951, 0.478, 0.3942, 0.4065, 0.4089, 0.3781, 0.1694, 0.4052, 0.1638, 0.621, 0.9279, 0.6696, 0.6746, 0.7643, 0.6743, 0.7643, 0.9272, 0.3376, 0.9576, 0.3103, 0.698, 0.4041, 0.6787, 0.478, 0.9288, 0.621, 0.1692, 0.621, 0.4229, 0.52, 0.4203, 0.478, 0.1638, 0.3103, 0.1926, 0.2355, 0.4383, 0.1376, 0.4181, 0.1702, 0.1638])
me_cube_015.materials.append(mat_bark)
me_cube_015.use_remesh_fix_poles = True
me_cube_015.use_remesh_preserve_attributes = False
me_cube_015.use_mirror_vertex_groups = False
me_cube_015.update()
me_leaves_neige = bpy.data.meshes.new('leaves_neige')
me_leaves_neige.from_pydata([(0.3069, 0.3983, -0.1124), (0.3069, 0.5983, -0.06826), (0.3069, 0.7983, -0.125), (-0.00472, -0.001691, 0.003235), (-0.00472, 0.9983, 0.003235), (-0.00472, 0.1983, 0.003235), (-0.00472, 0.3983, 0.003235), (-0.00472, 0.5983, 0.003235), (-0.00472, 0.7983, 0.003235), (0.04996, -0.001691, -0.03212), (-0.04558, -0.001691, -0.01198), (0.3069, 0.2903, -0.03473), (0.3069, 0.8555, -0.125), (-0.2733, 0.1983, -0.1236), (-0.4734, 0.6433, -0.1313), (-0.1987, 0.7983, -0.03799), (-0.4153, 0.7983, -0.08194), (0.2504, 0.1983, -0.02597), (-0.4483, 0.5983, -0.09161), (0.1077, 0.9983, -0.02971), (-0.3663, 0.3983, -0.1361), (-0.1033, 0.1087, -0.03846), (0.2542, 0.2609, -0.0553), (-0.3602, 0.8619, -0.1164), (-0.1363, 0.9054, -0.03197), (-0.04091, 0.8952, -0.01312), (-0.3504, 0.4463, -0.1408), (0.123, 0.8862, -0.03104), (-0.2428, 0.2545, -0.08731), (-0.3504, 0.321, -0.08603), (-0.3235, 0.3696, -0.08434), (0.1026, 0.1151, -0.06438)], [], [(8, 2, 12, 27, 19, 4), (3, 9, 31, 17, 5), (5, 17, 22, 11, 0, 6), (6, 0, 1, 7), (7, 1, 2, 8), (13, 21, 10, 3, 5), (14, 18, 7, 8, 15, 16), (4, 25, 24, 15, 8), (15, 23, 16), (18, 26, 20, 6, 7), (20, 30, 29, 28, 13, 5, 6)])
_uv = me_leaves_neige.uv_layers.new(name='UVMap')
_uv.uv.foreach_set('vector', [0.6112, 0.8, 1.0, 0.8, 1.0, 0.8572, 0.7679, 0.8879, 0.7486, 1.0, 0.6112, 1.0, 0.6112, 0.0, 0.6746, 0.0, 0.7421, 0.1168, 0.9287, 0.2, 0.6112, 0.2, 0.6112, 0.2, 0.9287, 0.2, 0.9335, 0.2626, 1.0, 0.292, 1.0, 0.4, 0.6112, 0.4, 0.6112, 0.4, 1.0, 0.4, 1.0, 0.6, 0.6112, 0.6, 0.6112, 0.6, 1.0, 0.6, 1.0, 0.8, 0.6112, 0.8, 0.2629, 0.2, 0.4865, 0.1104, 0.5604, 0.0, 0.6112, 0.0, 0.6112, 0.2, 0.0, 0.645, 0.03298, 0.6, 0.6112, 0.6, 0.6112, 0.8, 0.361, 0.8, 0.0764, 0.8, 0.6112, 1.0, 0.5685, 0.8969, 0.443, 0.9071, 0.361, 0.8, 0.6112, 0.8, 0.361, 0.8, 0.1488, 0.8636, 0.0764, 0.8, 0.03298, 0.6, 0.1616, 0.448, 0.1407, 0.4, 0.6112, 0.4, 0.6112, 0.6, 0.1407, 0.4, 0.197, 0.3713, 0.1616, 0.3227, 0.3031, 0.2562, 0.2629, 0.2, 0.6112, 0.2, 0.6112, 0.4])
me_leaves_neige.materials.append(mat_leaves_neige)
me_leaves_neige.use_remesh_fix_poles = True
me_leaves_neige.use_remesh_preserve_attributes = False
me_leaves_neige.use_mirror_vertex_groups = False
me_leaves_neige.update()
me_leaves_neige_023 = bpy.data.meshes.new('leaves_neige.023')
me_leaves_neige_023.from_pydata([(0.3069, 0.3983, -0.1124), (0.3069, 0.5983, -0.06826), (0.3069, 0.7983, -0.125), (-0.00472, -0.001691, 0.003235), (-0.00472, 0.9983, 0.003235), (-0.00472, 0.1983, 0.003235), (-0.00472, 0.3983, 0.003235), (-0.00472, 0.5983, 0.003235), (-0.00472, 0.7983, 0.003235), (0.04996, -0.001691, -0.03212), (-0.04558, -0.001691, -0.01198), (0.3069, 0.2903, -0.03473), (0.3069, 0.8555, -0.125), (-0.2733, 0.1983, -0.1236), (-0.4734, 0.6433, -0.1313), (-0.1987, 0.7983, -0.03799), (-0.4153, 0.7983, -0.08194), (0.2504, 0.1983, -0.02597), (-0.4483, 0.5983, -0.09161), (0.1077, 0.9983, -0.02971), (-0.3663, 0.3983, -0.1361), (-0.1033, 0.1087, -0.03846), (0.2542, 0.2609, -0.0553), (-0.3602, 0.8619, -0.1164), (-0.1363, 0.9054, -0.03197), (-0.04091, 0.8952, -0.01312), (-0.3504, 0.4463, -0.1408), (0.123, 0.8862, -0.03104), (-0.2428, 0.2545, -0.08731), (-0.3504, 0.321, -0.08603), (-0.3235, 0.3696, -0.08434), (0.1026, 0.1151, -0.06438)], [], [(8, 2, 12, 27, 19, 4), (3, 9, 31, 17, 5), (5, 17, 22, 11, 0, 6), (6, 0, 1, 7), (7, 1, 2, 8), (13, 21, 10, 3, 5), (14, 18, 7, 8, 15, 16), (4, 25, 24, 15, 8), (15, 23, 16), (18, 26, 20, 6, 7), (20, 30, 29, 28, 13, 5, 6)])
_uv = me_leaves_neige_023.uv_layers.new(name='UVMap')
_uv.uv.foreach_set('vector', [0.6112, 0.8, 1.0, 0.8, 1.0, 0.8572, 0.7679, 0.8879, 0.7486, 1.0, 0.6112, 1.0, 0.6112, 0.0, 0.6746, 0.0, 0.7421, 0.1168, 0.9287, 0.2, 0.6112, 0.2, 0.6112, 0.2, 0.9287, 0.2, 0.9335, 0.2626, 1.0, 0.292, 1.0, 0.4, 0.6112, 0.4, 0.6112, 0.4, 1.0, 0.4, 1.0, 0.6, 0.6112, 0.6, 0.6112, 0.6, 1.0, 0.6, 1.0, 0.8, 0.6112, 0.8, 0.2629, 0.2, 0.4865, 0.1104, 0.5604, 0.0, 0.6112, 0.0, 0.6112, 0.2, 0.0, 0.645, 0.03298, 0.6, 0.6112, 0.6, 0.6112, 0.8, 0.361, 0.8, 0.0764, 0.8, 0.6112, 1.0, 0.5685, 0.8969, 0.443, 0.9071, 0.361, 0.8, 0.6112, 0.8, 0.361, 0.8, 0.1488, 0.8636, 0.0764, 0.8, 0.03298, 0.6, 0.1616, 0.448, 0.1407, 0.4, 0.6112, 0.4, 0.6112, 0.6, 0.1407, 0.4, 0.197, 0.3713, 0.1616, 0.3227, 0.3031, 0.2562, 0.2629, 0.2, 0.6112, 0.2, 0.6112, 0.4])
me_leaves_neige_023.materials.append(mat_leaves_neige)
me_leaves_neige_023.use_remesh_fix_poles = True
me_leaves_neige_023.use_remesh_preserve_attributes = False
me_leaves_neige_023.use_mirror_vertex_groups = False
me_leaves_neige_023.update()
me_leaves_neige_024 = bpy.data.meshes.new('leaves_neige.024')
me_leaves_neige_024.from_pydata([(0.3069, 0.3983, -0.1124), (0.3069, 0.5983, -0.06826), (0.3069, 0.7983, -0.125), (-0.00472, -0.001691, 0.003235), (-0.00472, 0.9983, 0.003235), (-0.00472, 0.1983, 0.003235), (-0.00472, 0.3983, 0.003235), (-0.00472, 0.5983, 0.003235), (-0.00472, 0.7983, 0.003235), (0.04996, -0.001691, -0.03212), (-0.04558, -0.001691, -0.01198), (0.3069, 0.2903, -0.03473), (0.3069, 0.8555, -0.125), (-0.2733, 0.1983, -0.1236), (-0.4734, 0.6433, -0.1313), (-0.1987, 0.7983, -0.03799), (-0.4153, 0.7983, -0.08194), (0.2504, 0.1983, -0.02597), (-0.4483, 0.5983, -0.09161), (0.1077, 0.9983, -0.02971), (-0.3663, 0.3983, -0.1361), (-0.1033, 0.1087, -0.03846), (0.2542, 0.2609, -0.0553), (-0.3602, 0.8619, -0.1164), (-0.1363, 0.9054, -0.03197), (-0.04091, 0.8952, -0.01312), (-0.3504, 0.4463, -0.1408), (0.123, 0.8862, -0.03104), (-0.2428, 0.2545, -0.08731), (-0.3504, 0.321, -0.08603), (-0.3235, 0.3696, -0.08434), (0.1026, 0.1151, -0.06438)], [], [(8, 2, 12, 27, 19, 4), (3, 9, 31, 17, 5), (5, 17, 22, 11, 0, 6), (6, 0, 1, 7), (7, 1, 2, 8), (13, 21, 10, 3, 5), (14, 18, 7, 8, 15, 16), (4, 25, 24, 15, 8), (15, 23, 16), (18, 26, 20, 6, 7), (20, 30, 29, 28, 13, 5, 6)])
_uv = me_leaves_neige_024.uv_layers.new(name='UVMap')
_uv.uv.foreach_set('vector', [0.6112, 0.8, 1.0, 0.8, 1.0, 0.8572, 0.7679, 0.8879, 0.7486, 1.0, 0.6112, 1.0, 0.6112, 0.0, 0.6746, 0.0, 0.7421, 0.1168, 0.9287, 0.2, 0.6112, 0.2, 0.6112, 0.2, 0.9287, 0.2, 0.9335, 0.2626, 1.0, 0.292, 1.0, 0.4, 0.6112, 0.4, 0.6112, 0.4, 1.0, 0.4, 1.0, 0.6, 0.6112, 0.6, 0.6112, 0.6, 1.0, 0.6, 1.0, 0.8, 0.6112, 0.8, 0.2629, 0.2, 0.4865, 0.1104, 0.5604, 0.0, 0.6112, 0.0, 0.6112, 0.2, 0.0, 0.645, 0.03298, 0.6, 0.6112, 0.6, 0.6112, 0.8, 0.361, 0.8, 0.0764, 0.8, 0.6112, 1.0, 0.5685, 0.8969, 0.443, 0.9071, 0.361, 0.8, 0.6112, 0.8, 0.361, 0.8, 0.1488, 0.8636, 0.0764, 0.8, 0.03298, 0.6, 0.1616, 0.448, 0.1407, 0.4, 0.6112, 0.4, 0.6112, 0.6, 0.1407, 0.4, 0.197, 0.3713, 0.1616, 0.3227, 0.3031, 0.2562, 0.2629, 0.2, 0.6112, 0.2, 0.6112, 0.4])
me_leaves_neige_024.materials.append(mat_leaves_neige)
me_leaves_neige_024.use_remesh_fix_poles = True
me_leaves_neige_024.use_remesh_preserve_attributes = False
me_leaves_neige_024.use_mirror_vertex_groups = False
me_leaves_neige_024.update()
me_leaves_neige_025 = bpy.data.meshes.new('leaves_neige.025')
me_leaves_neige_025.from_pydata([(0.3069, 0.3983, -0.1124), (0.3069, 0.5983, -0.06826), (0.3069, 0.7983, -0.125), (-0.00472, -0.001691, 0.003235), (-0.00472, 0.9983, 0.003235), (-0.00472, 0.1983, 0.003235), (-0.00472, 0.3983, 0.003235), (-0.00472, 0.5983, 0.003235), (-0.00472, 0.7983, 0.003235), (0.04996, -0.001691, -0.03212), (-0.04558, -0.001691, -0.01198), (0.3069, 0.2903, -0.03473), (0.3069, 0.8555, -0.125), (-0.2733, 0.1983, -0.1236), (-0.4734, 0.6433, -0.1313), (-0.1987, 0.7983, -0.03799), (-0.4153, 0.7983, -0.08194), (0.2504, 0.1983, -0.02597), (-0.4483, 0.5983, -0.09161), (0.1077, 0.9983, -0.02971), (-0.3663, 0.3983, -0.1361), (-0.1033, 0.1087, -0.03846), (0.2542, 0.2609, -0.0553), (-0.3602, 0.8619, -0.1164), (-0.1363, 0.9054, -0.03197), (-0.04091, 0.8952, -0.01312), (-0.3504, 0.4463, -0.1408), (0.123, 0.8862, -0.03104), (-0.2428, 0.2545, -0.08731), (-0.3504, 0.321, -0.08603), (-0.3235, 0.3696, -0.08434), (0.1026, 0.1151, -0.06438)], [], [(8, 2, 12, 27, 19, 4), (3, 9, 31, 17, 5), (5, 17, 22, 11, 0, 6), (6, 0, 1, 7), (7, 1, 2, 8), (13, 21, 10, 3, 5), (14, 18, 7, 8, 15, 16), (4, 25, 24, 15, 8), (15, 23, 16), (18, 26, 20, 6, 7), (20, 30, 29, 28, 13, 5, 6)])
_uv = me_leaves_neige_025.uv_layers.new(name='UVMap')
_uv.uv.foreach_set('vector', [0.6112, 0.8, 1.0, 0.8, 1.0, 0.8572, 0.7679, 0.8879, 0.7486, 1.0, 0.6112, 1.0, 0.6112, 0.0, 0.6746, 0.0, 0.7421, 0.1168, 0.9287, 0.2, 0.6112, 0.2, 0.6112, 0.2, 0.9287, 0.2, 0.9335, 0.2626, 1.0, 0.292, 1.0, 0.4, 0.6112, 0.4, 0.6112, 0.4, 1.0, 0.4, 1.0, 0.6, 0.6112, 0.6, 0.6112, 0.6, 1.0, 0.6, 1.0, 0.8, 0.6112, 0.8, 0.2629, 0.2, 0.4865, 0.1104, 0.5604, 0.0, 0.6112, 0.0, 0.6112, 0.2, 0.0, 0.645, 0.03298, 0.6, 0.6112, 0.6, 0.6112, 0.8, 0.361, 0.8, 0.0764, 0.8, 0.6112, 1.0, 0.5685, 0.8969, 0.443, 0.9071, 0.361, 0.8, 0.6112, 0.8, 0.361, 0.8, 0.1488, 0.8636, 0.0764, 0.8, 0.03298, 0.6, 0.1616, 0.448, 0.1407, 0.4, 0.6112, 0.4, 0.6112, 0.6, 0.1407, 0.4, 0.197, 0.3713, 0.1616, 0.3227, 0.3031, 0.2562, 0.2629, 0.2, 0.6112, 0.2, 0.6112, 0.4])
me_leaves_neige_025.materials.append(mat_leaves_neige)
me_leaves_neige_025.use_remesh_fix_poles = True
me_leaves_neige_025.use_remesh_preserve_attributes = False
me_leaves_neige_025.use_mirror_vertex_groups = False
me_leaves_neige_025.update()
me_leaves_neige_026 = bpy.data.meshes.new('leaves_neige.026')
me_leaves_neige_026.from_pydata([(0.3069, 0.3983, -0.1124), (0.3069, 0.5983, -0.06826), (0.3069, 0.7983, -0.125), (-0.00472, -0.001691, 0.003235), (-0.00472, 0.9983, 0.003235), (-0.00472, 0.1983, 0.003235), (-0.00472, 0.3983, 0.003235), (-0.00472, 0.5983, 0.003235), (-0.00472, 0.7983, 0.003235), (0.04996, -0.001691, -0.03212), (-0.04558, -0.001691, -0.01198), (0.3069, 0.2903, -0.03473), (0.3069, 0.8555, -0.125), (-0.2733, 0.1983, -0.1236), (-0.4734, 0.6433, -0.1313), (-0.1987, 0.7983, -0.03799), (-0.4153, 0.7983, -0.08194), (0.2504, 0.1983, -0.02597), (-0.4483, 0.5983, -0.09161), (0.1077, 0.9983, -0.02971), (-0.3663, 0.3983, -0.1361), (-0.1033, 0.1087, -0.03846), (0.2542, 0.2609, -0.0553), (-0.3602, 0.8619, -0.1164), (-0.1363, 0.9054, -0.03197), (-0.04091, 0.8952, -0.01312), (-0.3504, 0.4463, -0.1408), (0.123, 0.8862, -0.03104), (-0.2428, 0.2545, -0.08731), (-0.3504, 0.321, -0.08603), (-0.3235, 0.3696, -0.08434), (0.1026, 0.1151, -0.06438)], [], [(8, 2, 12, 27, 19, 4), (3, 9, 31, 17, 5), (5, 17, 22, 11, 0, 6), (6, 0, 1, 7), (7, 1, 2, 8), (13, 21, 10, 3, 5), (14, 18, 7, 8, 15, 16), (4, 25, 24, 15, 8), (15, 23, 16), (18, 26, 20, 6, 7), (20, 30, 29, 28, 13, 5, 6)])
_uv = me_leaves_neige_026.uv_layers.new(name='UVMap')
_uv.uv.foreach_set('vector', [0.6112, 0.8, 1.0, 0.8, 1.0, 0.8572, 0.7679, 0.8879, 0.7486, 1.0, 0.6112, 1.0, 0.6112, 0.0, 0.6746, 0.0, 0.7421, 0.1168, 0.9287, 0.2, 0.6112, 0.2, 0.6112, 0.2, 0.9287, 0.2, 0.9335, 0.2626, 1.0, 0.292, 1.0, 0.4, 0.6112, 0.4, 0.6112, 0.4, 1.0, 0.4, 1.0, 0.6, 0.6112, 0.6, 0.6112, 0.6, 1.0, 0.6, 1.0, 0.8, 0.6112, 0.8, 0.2629, 0.2, 0.4865, 0.1104, 0.5604, 0.0, 0.6112, 0.0, 0.6112, 0.2, 0.0, 0.645, 0.03298, 0.6, 0.6112, 0.6, 0.6112, 0.8, 0.361, 0.8, 0.0764, 0.8, 0.6112, 1.0, 0.5685, 0.8969, 0.443, 0.9071, 0.361, 0.8, 0.6112, 0.8, 0.361, 0.8, 0.1488, 0.8636, 0.0764, 0.8, 0.03298, 0.6, 0.1616, 0.448, 0.1407, 0.4, 0.6112, 0.4, 0.6112, 0.6, 0.1407, 0.4, 0.197, 0.3713, 0.1616, 0.3227, 0.3031, 0.2562, 0.2629, 0.2, 0.6112, 0.2, 0.6112, 0.4])
me_leaves_neige_026.materials.append(mat_leaves_neige)
me_leaves_neige_026.use_remesh_fix_poles = True
me_leaves_neige_026.use_remesh_preserve_attributes = False
me_leaves_neige_026.use_mirror_vertex_groups = False
me_leaves_neige_026.update()
me_leaves_neige_027 = bpy.data.meshes.new('leaves_neige.027')
me_leaves_neige_027.from_pydata([(0.3069, 0.3983, -0.1124), (0.3069, 0.5983, -0.06826), (0.3069, 0.7983, -0.125), (-0.00472, -0.001691, 0.003235), (-0.00472, 0.9983, 0.003235), (-0.00472, 0.1983, 0.003235), (-0.00472, 0.3983, 0.003235), (-0.00472, 0.5983, 0.003235), (-0.00472, 0.7983, 0.003235), (0.04996, -0.001691, -0.03212), (-0.04558, -0.001691, -0.01198), (0.3069, 0.2903, -0.03473), (0.3069, 0.8555, -0.125), (-0.2733, 0.1983, -0.1236), (-0.4734, 0.6433, -0.1313), (-0.1987, 0.7983, -0.03799), (-0.4153, 0.7983, -0.08194), (0.2504, 0.1983, -0.02597), (-0.4483, 0.5983, -0.09161), (0.1077, 0.9983, -0.02971), (-0.3663, 0.3983, -0.1361), (-0.1033, 0.1087, -0.03846), (0.2542, 0.2609, -0.0553), (-0.3602, 0.8619, -0.1164), (-0.1363, 0.9054, -0.03197), (-0.04091, 0.8952, -0.01312), (-0.3504, 0.4463, -0.1408), (0.123, 0.8862, -0.03104), (-0.2428, 0.2545, -0.08731), (-0.3504, 0.321, -0.08603), (-0.3235, 0.3696, -0.08434), (0.1026, 0.1151, -0.06438)], [], [(8, 2, 12, 27, 19, 4), (3, 9, 31, 17, 5), (5, 17, 22, 11, 0, 6), (6, 0, 1, 7), (7, 1, 2, 8), (13, 21, 10, 3, 5), (14, 18, 7, 8, 15, 16), (4, 25, 24, 15, 8), (15, 23, 16), (18, 26, 20, 6, 7), (20, 30, 29, 28, 13, 5, 6)])
_uv = me_leaves_neige_027.uv_layers.new(name='UVMap')
_uv.uv.foreach_set('vector', [0.6112, 0.8, 1.0, 0.8, 1.0, 0.8572, 0.7679, 0.8879, 0.7486, 1.0, 0.6112, 1.0, 0.6112, 0.0, 0.6746, 0.0, 0.7421, 0.1168, 0.9287, 0.2, 0.6112, 0.2, 0.6112, 0.2, 0.9287, 0.2, 0.9335, 0.2626, 1.0, 0.292, 1.0, 0.4, 0.6112, 0.4, 0.6112, 0.4, 1.0, 0.4, 1.0, 0.6, 0.6112, 0.6, 0.6112, 0.6, 1.0, 0.6, 1.0, 0.8, 0.6112, 0.8, 0.2629, 0.2, 0.4865, 0.1104, 0.5604, 0.0, 0.6112, 0.0, 0.6112, 0.2, 0.0, 0.645, 0.03298, 0.6, 0.6112, 0.6, 0.6112, 0.8, 0.361, 0.8, 0.0764, 0.8, 0.6112, 1.0, 0.5685, 0.8969, 0.443, 0.9071, 0.361, 0.8, 0.6112, 0.8, 0.361, 0.8, 0.1488, 0.8636, 0.0764, 0.8, 0.03298, 0.6, 0.1616, 0.448, 0.1407, 0.4, 0.6112, 0.4, 0.6112, 0.6, 0.1407, 0.4, 0.197, 0.3713, 0.1616, 0.3227, 0.3031, 0.2562, 0.2629, 0.2, 0.6112, 0.2, 0.6112, 0.4])
me_leaves_neige_027.materials.append(mat_leaves_neige)
me_leaves_neige_027.use_remesh_fix_poles = True
me_leaves_neige_027.use_remesh_preserve_attributes = False
me_leaves_neige_027.use_mirror_vertex_groups = False
me_leaves_neige_027.update()
me_leaves_neige_028 = bpy.data.meshes.new('leaves_neige.028')
me_leaves_neige_028.from_pydata([(0.3069, 0.3983, -0.1124), (0.3069, 0.5983, -0.06826), (0.3069, 0.7983, -0.125), (-0.00472, -0.001691, 0.003235), (-0.00472, 0.9983, 0.003235), (-0.00472, 0.1983, 0.003235), (-0.00472, 0.3983, 0.003235), (-0.00472, 0.5983, 0.003235), (-0.00472, 0.7983, 0.003235), (0.04996, -0.001691, -0.03212), (-0.04558, -0.001691, -0.01198), (0.3069, 0.2903, -0.03473), (0.3069, 0.8555, -0.125), (-0.2733, 0.1983, -0.1236), (-0.4734, 0.6433, -0.1313), (-0.1987, 0.7983, -0.03799), (-0.4153, 0.7983, -0.08194), (0.2504, 0.1983, -0.02597), (-0.4483, 0.5983, -0.09161), (0.1077, 0.9983, -0.02971), (-0.3663, 0.3983, -0.1361), (-0.1033, 0.1087, -0.03846), (0.2542, 0.2609, -0.0553), (-0.3602, 0.8619, -0.1164), (-0.1363, 0.9054, -0.03197), (-0.04091, 0.8952, -0.01312), (-0.3504, 0.4463, -0.1408), (0.123, 0.8862, -0.03104), (-0.2428, 0.2545, -0.08731), (-0.3504, 0.321, -0.08603), (-0.3235, 0.3696, -0.08434), (0.1026, 0.1151, -0.06438)], [], [(8, 2, 12, 27, 19, 4), (3, 9, 31, 17, 5), (5, 17, 22, 11, 0, 6), (6, 0, 1, 7), (7, 1, 2, 8), (13, 21, 10, 3, 5), (14, 18, 7, 8, 15, 16), (4, 25, 24, 15, 8), (15, 23, 16), (18, 26, 20, 6, 7), (20, 30, 29, 28, 13, 5, 6)])
_uv = me_leaves_neige_028.uv_layers.new(name='UVMap')
_uv.uv.foreach_set('vector', [0.6112, 0.8, 1.0, 0.8, 1.0, 0.8572, 0.7679, 0.8879, 0.7486, 1.0, 0.6112, 1.0, 0.6112, 0.0, 0.6746, 0.0, 0.7421, 0.1168, 0.9287, 0.2, 0.6112, 0.2, 0.6112, 0.2, 0.9287, 0.2, 0.9335, 0.2626, 1.0, 0.292, 1.0, 0.4, 0.6112, 0.4, 0.6112, 0.4, 1.0, 0.4, 1.0, 0.6, 0.6112, 0.6, 0.6112, 0.6, 1.0, 0.6, 1.0, 0.8, 0.6112, 0.8, 0.2629, 0.2, 0.4865, 0.1104, 0.5604, 0.0, 0.6112, 0.0, 0.6112, 0.2, 0.0, 0.645, 0.03298, 0.6, 0.6112, 0.6, 0.6112, 0.8, 0.361, 0.8, 0.0764, 0.8, 0.6112, 1.0, 0.5685, 0.8969, 0.443, 0.9071, 0.361, 0.8, 0.6112, 0.8, 0.361, 0.8, 0.1488, 0.8636, 0.0764, 0.8, 0.03298, 0.6, 0.1616, 0.448, 0.1407, 0.4, 0.6112, 0.4, 0.6112, 0.6, 0.1407, 0.4, 0.197, 0.3713, 0.1616, 0.3227, 0.3031, 0.2562, 0.2629, 0.2, 0.6112, 0.2, 0.6112, 0.4])
me_leaves_neige_028.materials.append(mat_leaves_neige)
me_leaves_neige_028.use_remesh_fix_poles = True
me_leaves_neige_028.use_remesh_preserve_attributes = False
me_leaves_neige_028.use_mirror_vertex_groups = False
me_leaves_neige_028.update()

# ---- objects
ob_cube = bpy.data.objects.new('Cube', me_cube_003)
ob_cube_003 = bpy.data.objects.new('Cube.003', me_cube_005)
ob_cube_004 = bpy.data.objects.new('Cube.004', me_cube_006)
ob_cube_005 = bpy.data.objects.new('Cube.005', me_cube_007)
ob_cube_006 = bpy.data.objects.new('Cube.006', me_cube_008)
ob_cube_007 = bpy.data.objects.new('Cube.007', me_cube_009)
ob_cube_008 = bpy.data.objects.new('Cube.008', me_cube_010)
ob_cube_009 = bpy.data.objects.new('Cube.009', me_cube_011)
ob_cube_010 = bpy.data.objects.new('Cube.010', me_cube_012)
ob_cube_011 = bpy.data.objects.new('Cube.011', me_cube_013)
ob_cube_012 = bpy.data.objects.new('Cube.012', me_cube_014)
ob_cube_013 = bpy.data.objects.new('Cube.013', me_cube_015)
ob_leaves_neige_001 = bpy.data.objects.new('leaves_neige.001', me_leaves_neige)
ob_leaves_neige_002 = bpy.data.objects.new('leaves_neige.002', me_leaves_neige)
ob_leaves_neige_003 = bpy.data.objects.new('leaves_neige.003', me_leaves_neige)
ob_leaves_neige_004 = bpy.data.objects.new('leaves_neige.004', me_leaves_neige)
ob_leaves_neige_005 = bpy.data.objects.new('leaves_neige.005', me_leaves_neige)
ob_leaves_neige_006 = bpy.data.objects.new('leaves_neige.006', me_leaves_neige)
ob_leaves_neige_007 = bpy.data.objects.new('leaves_neige.007', me_leaves_neige)
ob_leaves_neige_008 = bpy.data.objects.new('leaves_neige.008', me_leaves_neige)
ob_leaves_neige_009 = bpy.data.objects.new('leaves_neige.009', me_leaves_neige)
ob_leaves_neige_010 = bpy.data.objects.new('leaves_neige.010', me_leaves_neige)
ob_leaves_neige_011 = bpy.data.objects.new('leaves_neige.011', me_leaves_neige)
ob_leaves_neige_012 = bpy.data.objects.new('leaves_neige.012', me_leaves_neige)
ob_leaves_neige_013 = bpy.data.objects.new('leaves_neige.013', me_leaves_neige)
ob_leaves_neige_014 = bpy.data.objects.new('leaves_neige.014', me_leaves_neige)
ob_leaves_neige_015 = bpy.data.objects.new('leaves_neige.015', me_leaves_neige)
ob_leaves_neige_016 = bpy.data.objects.new('leaves_neige.016', me_leaves_neige)
ob_leaves_neige_017 = bpy.data.objects.new('leaves_neige.017', me_leaves_neige)
ob_leaves_neige_018 = bpy.data.objects.new('leaves_neige.018', me_leaves_neige)
ob_leaves_neige_019 = bpy.data.objects.new('leaves_neige.019', me_leaves_neige)
ob_leaves_neige_020 = bpy.data.objects.new('leaves_neige.020', me_leaves_neige)
ob_leaves_neige_021 = bpy.data.objects.new('leaves_neige.021', me_leaves_neige)
ob_leaves_neige_022 = bpy.data.objects.new('leaves_neige.022', me_leaves_neige)
ob_leaves_neige_023 = bpy.data.objects.new('leaves_neige.023', me_leaves_neige)
ob_leaves_neige_024 = bpy.data.objects.new('leaves_neige.024', me_leaves_neige)
ob_leaves_neige_025 = bpy.data.objects.new('leaves_neige.025', me_leaves_neige)
ob_leaves_neige_026 = bpy.data.objects.new('leaves_neige.026', me_leaves_neige)
ob_leaves_neige_027 = bpy.data.objects.new('leaves_neige.027', me_leaves_neige)
ob_leaves_neige_028 = bpy.data.objects.new('leaves_neige.028', me_leaves_neige)
ob_leaves_neige_029 = bpy.data.objects.new('leaves_neige.029', me_leaves_neige)
ob_leaves_neige_030 = bpy.data.objects.new('leaves_neige.030', me_leaves_neige)
ob_leaves_neige_031 = bpy.data.objects.new('leaves_neige.031', me_leaves_neige)
ob_leaves_neige_032 = bpy.data.objects.new('leaves_neige.032', me_leaves_neige)
ob_leaves_neige_033 = bpy.data.objects.new('leaves_neige.033', me_leaves_neige)
ob_leaves_neige_034 = bpy.data.objects.new('leaves_neige.034', me_leaves_neige)
ob_leaves_neige_035 = bpy.data.objects.new('leaves_neige.035', me_leaves_neige)
ob_leaves_neige_036 = bpy.data.objects.new('leaves_neige.036', me_leaves_neige)
ob_leaves_neige_037 = bpy.data.objects.new('leaves_neige.037', me_leaves_neige)
ob_leaves_neige_038 = bpy.data.objects.new('leaves_neige.038', me_leaves_neige)
ob_leaves_neige_039 = bpy.data.objects.new('leaves_neige.039', me_leaves_neige)
ob_leaves_neige_040 = bpy.data.objects.new('leaves_neige.040', me_leaves_neige)
ob_leaves_neige_041 = bpy.data.objects.new('leaves_neige.041', me_leaves_neige)
ob_leaves_neige_043 = bpy.data.objects.new('leaves_neige.043', me_leaves_neige)
ob_leaves_neige_044 = bpy.data.objects.new('leaves_neige.044', me_leaves_neige)
ob_leaves_neige_046 = bpy.data.objects.new('leaves_neige.046', me_leaves_neige)
ob_leaves_neige_047 = bpy.data.objects.new('leaves_neige.047', me_leaves_neige)
ob_leaves_neige_048 = bpy.data.objects.new('leaves_neige.048', me_leaves_neige)
ob_leaves_neige_049 = bpy.data.objects.new('leaves_neige.049', me_leaves_neige)
ob_leaves_neige_050 = bpy.data.objects.new('leaves_neige.050', me_leaves_neige)
ob_leaves_neige_051 = bpy.data.objects.new('leaves_neige.051', me_leaves_neige)
ob_leaves_neige_052 = bpy.data.objects.new('leaves_neige.052', me_leaves_neige)
ob_leaves_neige_053 = bpy.data.objects.new('leaves_neige.053', me_leaves_neige)
ob_leaves_neige_054 = bpy.data.objects.new('leaves_neige.054', me_leaves_neige)
ob_leaves_neige_055 = bpy.data.objects.new('leaves_neige.055', me_leaves_neige)
ob_leaves_neige_042 = bpy.data.objects.new('leaves_neige.042', me_leaves_neige_023)
ob_leaves_neige_045 = bpy.data.objects.new('leaves_neige.045', me_leaves_neige_023)
ob_leaves_neige_056 = bpy.data.objects.new('leaves_neige.056', me_leaves_neige_024)
ob_leaves_neige_057 = bpy.data.objects.new('leaves_neige.057', me_leaves_neige_025)
ob_leaves_neige_058 = bpy.data.objects.new('leaves_neige.058', me_leaves_neige_025)
ob_leaves_neige_059 = bpy.data.objects.new('leaves_neige.059', me_leaves_neige_026)
ob_leaves_neige_060 = bpy.data.objects.new('leaves_neige.060', me_leaves_neige_027)
ob_leaves_neige_061 = bpy.data.objects.new('leaves_neige.061', me_leaves_neige_028)

# ---- transforms, parenting, visibility, modifiers, constraints
ob_cube.location = (0.0, 0.0, 0.9236)
ob_cube.scale = (1.379, 1.379, 1.373)
ob_cube.lineart.crease_threshold = 0.0
_vg = ob_cube.vertex_groups.new(name='Group')
ob_cube_003.location = (0.01132, 0.05021, 39.91)
ob_cube_003.rotation_euler = (0.7717, 3.142, 1.244e-07)
ob_cube_003.scale = (0.7809, 0.8562, 1.337)
ob_cube_003.lineart.crease_threshold = 0.0
ob_cube_004.location = (-0.127, -0.01423, 33.23)
ob_cube_004.rotation_euler = (1.053, -3.142, 1.571)
ob_cube_004.scale = (0.6101, 0.8278, 1.181)
ob_cube_004.lineart.crease_threshold = 0.0
ob_cube_005.location = (-0.1344, 0.07133, 28.99)
ob_cube_005.rotation_euler = (0.6517, -3.228, 1.474)
ob_cube_005.scale = (0.8028, 0.8535, 1.526)
ob_cube_005.lineart.crease_threshold = 0.0
ob_cube_006.location = (-0.2229, 0.01486, 31.41)
ob_cube_006.rotation_euler = (1.053, 3.142, 4.712)
ob_cube_006.scale = (0.7809, 1.06, 1.512)
ob_cube_006.lineart.crease_threshold = 0.0
ob_cube_007.location = (-0.1429, -0.05802, 28.48)
ob_cube_007.rotation_euler = (1.053, 3.142, 4.703)
ob_cube_007.scale = (0.8389, 0.8641, 1.042)
ob_cube_007.lineart.crease_threshold = 0.0
ob_cube_008.location = (-0.2285, -0.1466, 21.99)
ob_cube_008.rotation_euler = (0.6517, 3.056, 4.351)
ob_cube_008.scale = (0.8869, 0.9574, 1.729)
ob_cube_008.lineart.crease_threshold = 0.0
ob_cube_009.location = (0.0052, 0.06444, 25.68)
ob_cube_009.rotation_euler = (0.7142, -3.142, 9.425)
ob_cube_009.scale = (0.9718, 1.263, 2.127)
ob_cube_009.lineart.crease_threshold = 0.0
ob_cube_010.location = (0.01132, 0.0606, 42.65)
ob_cube_010.rotation_euler = (1.053, -3.142, 1.571)
ob_cube_010.scale = (0.4616, 0.6263, 0.8937)
ob_cube_010.lineart.crease_threshold = 0.0
ob_cube_011.location = (0.01132, -0.171, 37.2)
ob_cube_011.rotation_euler = (1.053, 3.142, 3.142)
ob_cube_011.scale = (0.6126, 0.8312, 1.186)
ob_cube_011.lineart.crease_threshold = 0.0
ob_cube_012.location = (0.004699, 0.03791, 29.58)
ob_cube_012.rotation_euler = (1.083, 3.142, -1.274e-07)
ob_cube_012.scale = (0.4868, 0.666, 0.7705)
ob_cube_012.lineart.crease_threshold = 0.0
ob_cube_013.location = (-0.1338, 0.01603, 40.91)
ob_cube_013.rotation_euler = (0.6644, 3.145, 4.704)
ob_cube_013.scale = (0.6741, 0.6791, 0.7797)
ob_cube_013.lineart.crease_threshold = 0.0
ob_leaves_neige_001.location = (-0.7758, 0.7674, 11.64)
ob_leaves_neige_001.rotation_euler = (-0.545, -1.259e-07, -1.729)
ob_leaves_neige_001.scale = (18.07, 17.22, 15.64)
ob_leaves_neige_001.empty_display_type = 'SINGLE_ARROW'
ob_leaves_neige_001.lineart.crease_threshold = 0.0
ob_leaves_neige_002.location = (1.147, -0.1095, 10.51)
ob_leaves_neige_002.rotation_euler = (-0.545, -7.264e-08, 0.004121)
ob_leaves_neige_002.scale = (9.037, 8.61, 7.821)
ob_leaves_neige_002.empty_display_type = 'SINGLE_ARROW'
ob_leaves_neige_002.lineart.crease_threshold = 0.0
ob_leaves_neige_003.location = (-0.7648, -0.5472, 17.83)
ob_leaves_neige_003.rotation_euler = (-0.545, -1.889e-07, 2.434)
ob_leaves_neige_003.scale = (18.05, 17.19, 15.62)
ob_leaves_neige_003.lineart.crease_threshold = 0.0
ob_leaves_neige_004.location = (0.2811, 1.005, 16.15)
ob_leaves_neige_004.rotation_euler = (-0.545, 1.827e-08, 2.608)
ob_leaves_neige_004.scale = (19.01, 18.11, 16.45)
ob_leaves_neige_004.lineart.crease_threshold = 0.0
ob_leaves_neige_005.location = (-0.47, 1.046, 14.93)
ob_leaves_neige_005.rotation_euler = (-0.545, -2.033e-07, -0.9716)
ob_leaves_neige_005.scale = (9.641, 9.186, 8.343)
ob_leaves_neige_005.lineart.crease_threshold = 0.0
ob_leaves_neige_006.location = (0.8709, 0.6319, 13.19)
ob_leaves_neige_006.rotation_euler = (-0.545, -1.77e-07, 1.887)
ob_leaves_neige_006.scale = (17.89, 17.05, 15.49)
ob_leaves_neige_006.lineart.crease_threshold = 0.0
ob_leaves_neige_007.location = (-0.2724, -1.032, 11.64)
ob_leaves_neige_007.rotation_euler = (-0.545, -3.235e-07, 2.975)
ob_leaves_neige_007.scale = (7.685, 7.322, 6.651)
ob_leaves_neige_007.lineart.crease_threshold = 0.0
ob_leaves_neige_008.location = (-0.684, -0.9114, 10.51)
ob_leaves_neige_008.rotation_euler = (-0.545, -5.683e-07, 2.775)
ob_leaves_neige_008.scale = (8.88, 8.461, 7.685)
ob_leaves_neige_008.lineart.crease_threshold = 0.0
ob_leaves_neige_009.location = (0.5053, 0.3606, 23.23)
ob_leaves_neige_009.rotation_euler = (-0.545, 2.294e-08, 2.233)
ob_leaves_neige_009.scale = (8.71, 9.127, 9.803)
ob_leaves_neige_009.lineart.crease_threshold = 0.0
ob_leaves_neige_010.location = (0.8985, 0.2546, 21.21)
ob_leaves_neige_010.rotation_euler = (-0.545, -8.247e-08, -0.3827)
ob_leaves_neige_010.scale = (17.67, 16.84, 15.29)
ob_leaves_neige_010.lineart.crease_threshold = 0.0
ob_leaves_neige_011.location = (-0.9553, 0.1134, 19.74)
ob_leaves_neige_011.rotation_euler = (-0.545, -7.783e-08, 2.113)
ob_leaves_neige_011.scale = (15.2, 14.48, 13.16)
ob_leaves_neige_011.lineart.crease_threshold = 0.0
ob_leaves_neige_012.location = (-0.5757, 0.2433, 23.23)
ob_leaves_neige_012.rotation_euler = (-0.545, -2.613e-08, -1.076)
ob_leaves_neige_012.scale = (9.252, 9.694, 10.41)
ob_leaves_neige_012.lineart.crease_threshold = 0.0
ob_leaves_neige_013.location = (0.7586, -0.7113, 16.15)
ob_leaves_neige_013.rotation_euler = (-0.545, -1.156e-07, -2.318)
ob_leaves_neige_013.scale = (10.14, 9.665, 8.779)
ob_leaves_neige_013.lineart.crease_threshold = 0.0
ob_leaves_neige_014.location = (-1.119, 0.1293, 14.93)
ob_leaves_neige_014.rotation_euler = (-0.545, 1.201e-09, -0.7783)
ob_leaves_neige_014.scale = (16.03, 15.27, 13.87)
ob_leaves_neige_014.lineart.crease_threshold = 0.0
ob_leaves_neige_015.location = (-0.8631, 0.3915, 17.83)
ob_leaves_neige_015.rotation_euler = (-0.545, 7.022e-08, 2.19)
ob_leaves_neige_015.scale = (12.66, 12.06, 10.96)
ob_leaves_neige_015.lineart.crease_threshold = 0.0
ob_leaves_neige_016.location = (1.008, 0.283, 16.15)
ob_leaves_neige_016.rotation_euler = (-0.545, -7.965e-08, 0.3129)
ob_leaves_neige_016.scale = (8.849, 8.431, 7.658)
ob_leaves_neige_016.lineart.crease_threshold = 0.0
ob_leaves_neige_017.location = (0.4903, -1.024, 14.93)
ob_leaves_neige_017.rotation_euler = (-0.545, -1.422e-07, 0.5363)
ob_leaves_neige_017.scale = (18.03, 17.18, 15.6)
ob_leaves_neige_017.lineart.crease_threshold = 0.0
ob_leaves_neige_018.location = (0.1171, -0.9276, 17.83)
ob_leaves_neige_018.rotation_euler = (-0.545, -1.219e-07, -1.665)
ob_leaves_neige_018.scale = (15.17, 14.45, 13.13)
ob_leaves_neige_018.lineart.crease_threshold = 0.0
ob_leaves_neige_019.location = (0.4263, -0.4207, 27.89)
ob_leaves_neige_019.rotation_euler = (-0.545, -1.188e-07, 1.553)
ob_leaves_neige_019.scale = (6.122, 6.415, 6.89)
ob_leaves_neige_019.lineart.crease_threshold = 0.0
ob_leaves_neige_020.location = (0.6616, -0.07495, 25.63)
ob_leaves_neige_020.rotation_euler = (-0.545, -1.162e-07, -2.616)
ob_leaves_neige_020.scale = (6.641, 6.958, 7.474)
ob_leaves_neige_020.lineart.crease_threshold = 0.0
ob_leaves_neige_021.location = (0.4787, -0.2159, 31.01)
ob_leaves_neige_021.rotation_euler = (-0.545, -1.265e-07, -1.217)
ob_leaves_neige_021.scale = (13.05, 13.67, 14.68)
ob_leaves_neige_021.lineart.crease_threshold = 0.0
ob_leaves_neige_022.location = (-0.5753, -0.1614, 27.89)
ob_leaves_neige_022.rotation_euler = (-0.545, -1.277e-07, 0.974)
ob_leaves_neige_022.scale = (9.625, 10.09, 10.83)
ob_leaves_neige_022.lineart.crease_threshold = 0.0
ob_leaves_neige_023.location = (-0.4071, -0.5454, 25.63)
ob_leaves_neige_023.rotation_euler = (-0.545, -1.985e-07, -0.5072)
ob_leaves_neige_023.scale = (9.381, 9.83, 10.56)
ob_leaves_neige_023.lineart.crease_threshold = 0.0
ob_leaves_neige_024.location = (0.06778, -0.6215, 23.23)
ob_leaves_neige_024.rotation_euler = (-0.545, -1.205e-07, 0.214)
ob_leaves_neige_024.scale = (5.575, 5.842, 6.275)
ob_leaves_neige_024.lineart.crease_threshold = 0.0
ob_leaves_neige_025.location = (-0.1996, -0.755, 21.21)
ob_leaves_neige_025.rotation_euler = (-0.545, -1.908e-07, -2.945)
ob_leaves_neige_025.scale = (12.83, 12.81, 12.49)
ob_leaves_neige_025.lineart.crease_threshold = 0.0
ob_leaves_neige_026.location = (-0.3993, 0.8963, 19.74)
ob_leaves_neige_026.rotation_euler = (-0.545, -1.546e-08, 1.524)
ob_leaves_neige_026.scale = (12.78, 12.17, 11.06)
ob_leaves_neige_026.lineart.crease_threshold = 0.0
ob_leaves_neige_027.location = (-0.0734, 0.6098, 23.23)
ob_leaves_neige_027.rotation_euler = (-0.545, 3.621e-07, 3.017)
ob_leaves_neige_027.scale = (9.145, 9.582, 10.29)
ob_leaves_neige_027.lineart.crease_threshold = 0.0
ob_leaves_neige_028.location = (-0.7546, -0.2049, 21.21)
ob_leaves_neige_028.rotation_euler = (-0.545, -3.098e-08, -1.668)
ob_leaves_neige_028.scale = (12.23, 12.21, 11.91)
ob_leaves_neige_028.lineart.crease_threshold = 0.0
ob_leaves_neige_029.location = (0.9755, -0.0913, 19.74)
ob_leaves_neige_029.rotation_euler = (-0.545, -1.89e-06, 3.067)
ob_leaves_neige_029.scale = (19.59, 18.66, 16.95)
ob_leaves_neige_029.lineart.crease_threshold = 0.0
ob_leaves_neige_030.location = (0.5701, -0.255, 23.23)
ob_leaves_neige_030.rotation_euler = (-0.545, -7.546e-08, -1.73)
ob_leaves_neige_030.scale = (10.08, 10.56, 11.34)
ob_leaves_neige_030.lineart.crease_threshold = 0.0
ob_leaves_neige_031.location = (-0.09994, -0.2967, 40.72)
ob_leaves_neige_031.rotation_euler = (-0.545, -4.65e-08, 0.9824)
ob_leaves_neige_031.scale = (4.598, 5.241, 6.193)
ob_leaves_neige_031.lineart.crease_threshold = 0.0
ob_leaves_neige_032.location = (-0.6672, 0.06325, 25.63)
ob_leaves_neige_032.rotation_euler = (-0.545, -1.925e-07, 1.531)
ob_leaves_neige_032.scale = (7.47, 7.828, 8.407)
ob_leaves_neige_032.lineart.crease_threshold = 0.0
ob_leaves_neige_033.location = (-0.4843, 0.2042, 31.01)
ob_leaves_neige_033.rotation_euler = (-0.545, -1.136e-07, 0.048)
ob_leaves_neige_033.scale = (5.303, 5.557, 5.968)
ob_leaves_neige_033.lineart.crease_threshold = 0.0
ob_leaves_neige_034.location = (-0.4319, 0.409, 27.89)
ob_leaves_neige_034.rotation_euler = (-0.545, -1.455e-07, -1.646)
ob_leaves_neige_034.scale = (9.968, 10.45, 11.22)
ob_leaves_neige_034.lineart.crease_threshold = 0.0
ob_leaves_neige_035.location = (0.4015, 0.5337, 25.63)
ob_leaves_neige_035.rotation_euler = (-0.545, -8.092e-08, -1.895)
ob_leaves_neige_035.scale = (12.61, 13.21, 14.19)
ob_leaves_neige_035.lineart.crease_threshold = 0.0
ob_leaves_neige_036.location = (0.4247, 0.3018, 31.01)
ob_leaves_neige_036.rotation_euler = (-0.545, -1.293e-07, -1.316)
ob_leaves_neige_036.scale = (12.3, 12.88, 13.84)
ob_leaves_neige_036.lineart.crease_threshold = 0.0
ob_leaves_neige_037.location = (-0.1588, -0.5762, 27.89)
ob_leaves_neige_037.rotation_euler = (-0.545, -6.99e-07, 2.993)
ob_leaves_neige_037.scale = (6.552, 6.865, 7.373)
ob_leaves_neige_037.lineart.crease_threshold = 0.0
ob_leaves_neige_038.location = (0.2802, -0.6145, 25.63)
ob_leaves_neige_038.rotation_euler = (-0.545, -1.219e-07, -0.1075)
ob_leaves_neige_038.scale = (10.86, 11.38, 12.23)
ob_leaves_neige_038.lineart.crease_threshold = 0.0
ob_leaves_neige_039.location = (0.05592, -0.5235, 31.01)
ob_leaves_neige_039.rotation_euler = (-0.545, -1.195e-07, 1.286)
ob_leaves_neige_039.scale = (7.89, 8.267, 8.879)
ob_leaves_neige_039.lineart.crease_threshold = 0.0
ob_leaves_neige_040.location = (0.1532, 0.5645, 27.89)
ob_leaves_neige_040.rotation_euler = (-0.545, -4.737e-08, -1.119)
ob_leaves_neige_040.scale = (5.921, 6.204, 6.663)
ob_leaves_neige_040.lineart.crease_threshold = 0.0
ob_leaves_neige_041.location = (-0.2858, 0.6028, 25.63)
ob_leaves_neige_041.rotation_euler = (-0.545, -1.132e-07, 1.613)
ob_leaves_neige_041.scale = (11.68, 12.24, 13.15)
ob_leaves_neige_041.lineart.crease_threshold = 0.0
ob_leaves_neige_043.location = (-0.3115, -0.08659, 40.72)
ob_leaves_neige_043.rotation_euler = (-0.545, -1.877e-07, -1.244)
ob_leaves_neige_043.scale = (10.25, 11.68, 13.8)
ob_leaves_neige_043.lineart.crease_threshold = 0.0
ob_leaves_neige_044.location = (-0.3444, 0.02676, 40.04)
ob_leaves_neige_044.rotation_euler = (-0.545, -9.769e-08, -0.6412)
ob_leaves_neige_044.scale = (6.712, 7.651, 9.041)
ob_leaves_neige_044.lineart.crease_threshold = 0.0
ob_leaves_neige_046.location = (-0.2793, 0.2414, 35.41)
ob_leaves_neige_046.rotation_euler = (-0.545, -2.085e-07, 0.8794)
ob_leaves_neige_046.scale = (7.076, 8.065, 9.53)
ob_leaves_neige_046.lineart.crease_threshold = 0.0
ob_leaves_neige_047.location = (0.326, -0.04811, 32.08)
ob_leaves_neige_047.rotation_euler = (-0.545, -2.158e-07, -2.989)
ob_leaves_neige_047.scale = (4.509, 5.386, 6.836)
ob_leaves_neige_047.lineart.crease_threshold = 0.0
ob_leaves_neige_048.location = (0.2888, -0.1422, 36.35)
ob_leaves_neige_048.rotation_euler = (-0.545, -4.2e-08, -1.202)
ob_leaves_neige_048.scale = (7.019, 8.0, 9.453)
ob_leaves_neige_048.lineart.crease_threshold = 0.0
ob_leaves_neige_049.location = (-0.39, -0.1081, 32.76)
ob_leaves_neige_049.rotation_euler = (-0.545, -1.221e-07, -1.05)
ob_leaves_neige_049.scale = (5.338, 6.084, 7.19)
ob_leaves_neige_049.lineart.crease_threshold = 0.0
ob_leaves_neige_050.location = (-0.236, -0.293, 37.39)
ob_leaves_neige_050.rotation_euler = (-0.545, -3.672e-08, 1.309)
ob_leaves_neige_050.scale = (9.376, 10.69, 12.63)
ob_leaves_neige_050.lineart.crease_threshold = 0.0
ob_leaves_neige_051.location = (-0.05936, 0.326, 36.35)
ob_leaves_neige_051.rotation_euler = (-0.545, -2.04e-07, 2.089)
ob_leaves_neige_051.scale = (8.756, 9.98, 11.79)
ob_leaves_neige_051.lineart.crease_threshold = 0.0
ob_leaves_neige_052.location = (0.06462, 0.3088, 38.07)
ob_leaves_neige_052.rotation_euler = (-0.545, -6.739e-08, 0.596)
ob_leaves_neige_052.scale = (10.43, 11.89, 14.05)
ob_leaves_neige_052.lineart.crease_threshold = 0.0
ob_leaves_neige_053.location = (0.2112, 0.302, 34.74)
ob_leaves_neige_053.rotation_euler = (-0.545, -2.002e-07, -0.1841)
ob_leaves_neige_053.scale = (5.243, 5.976, 7.061)
ob_leaves_neige_053.lineart.crease_threshold = 0.0
ob_leaves_neige_054.location = (0.01981, -0.3664, 33.7)
ob_leaves_neige_054.rotation_euler = (-0.545, -1.814e-07, -0.3757)
ob_leaves_neige_054.scale = (5.524, 6.296, 7.44)
ob_leaves_neige_054.lineart.crease_threshold = 0.0
ob_leaves_neige_055.location = (-0.1071, -0.3233, 38.07)
ob_leaves_neige_055.rotation_euler = (-0.545, -3.964e-07, 2.982)
ob_leaves_neige_055.scale = (4.87, 5.551, 6.559)
ob_leaves_neige_055.lineart.crease_threshold = 0.0
ob_leaves_neige_042.location = (-0.3501, -0.2289, 43.65)
ob_leaves_neige_042.rotation_euler = (-0.545, -4.65e-08, -1.125)
ob_leaves_neige_042.scale = (4.598, 5.241, 6.193)
ob_leaves_neige_042.lineart.crease_threshold = 0.0
ob_leaves_neige_045.location = (-0.06137, -0.1544, 43.65)
ob_leaves_neige_045.rotation_euler = (-0.545, -1.877e-07, -3.351)
ob_leaves_neige_045.scale = (5.939, 7.063, 12.35)
ob_leaves_neige_045.lineart.crease_threshold = 0.0
ob_leaves_neige_056.location = (-0.06137, -0.1544, 43.65)
ob_leaves_neige_056.rotation_euler = (-0.545, -1.877e-07, -5.316)
ob_leaves_neige_056.scale = (5.939, 7.063, 12.35)
ob_leaves_neige_056.lineart.crease_threshold = 0.0
ob_leaves_neige_057.location = (-0.1365, 0.02667, 46.11)
ob_leaves_neige_057.rotation_euler = (-0.545, -4.65e-08, -3.164)
ob_leaves_neige_057.scale = (2.005, 3.347, 5.478)
ob_leaves_neige_057.lineart.crease_threshold = 0.0
ob_leaves_neige_058.location = (-0.1644, -0.1004, 46.11)
ob_leaves_neige_058.rotation_euler = (-0.545, -1.877e-07, -5.39)
ob_leaves_neige_058.scale = (2.59, 4.51, 10.92)
ob_leaves_neige_058.lineart.crease_threshold = 0.0
ob_leaves_neige_059.location = (-0.1644, -0.1004, 46.11)
ob_leaves_neige_059.rotation_euler = (-0.545, -1.877e-07, -7.355)
ob_leaves_neige_059.scale = (2.59, 4.51, 10.92)
ob_leaves_neige_059.lineart.crease_threshold = 0.0
ob_leaves_neige_060.location = (0.2888, -0.1422, 36.35)
ob_leaves_neige_060.rotation_euler = (-0.545, -4.2e-08, -2.687)
ob_leaves_neige_060.scale = (7.019, 8.0, 9.453)
ob_leaves_neige_060.lineart.crease_threshold = 0.0
ob_leaves_neige_061.location = (-0.09994, -0.2967, 40.72)
ob_leaves_neige_061.rotation_euler = (-0.545, -4.65e-08, 2.3)
ob_leaves_neige_061.scale = (4.598, 5.241, 6.193)
ob_leaves_neige_061.lineart.crease_threshold = 0.0

# ---- collection membership
col_collection.objects.link(ob_cube)
col_collection.objects.link(ob_cube_003)
col_collection.objects.link(ob_cube_004)
col_collection.objects.link(ob_cube_005)
col_collection.objects.link(ob_cube_006)
col_collection.objects.link(ob_cube_007)
col_collection.objects.link(ob_cube_008)
col_collection.objects.link(ob_cube_009)
col_collection.objects.link(ob_cube_010)
col_collection.objects.link(ob_cube_011)
col_collection.objects.link(ob_cube_012)
col_collection.objects.link(ob_cube_013)
col_collection.objects.link(ob_leaves_neige_001)
col_collection.objects.link(ob_leaves_neige_002)
col_collection.objects.link(ob_leaves_neige_003)
col_collection.objects.link(ob_leaves_neige_004)
col_collection.objects.link(ob_leaves_neige_005)
col_collection.objects.link(ob_leaves_neige_006)
col_collection.objects.link(ob_leaves_neige_007)
col_collection.objects.link(ob_leaves_neige_008)
col_collection.objects.link(ob_leaves_neige_009)
col_collection.objects.link(ob_leaves_neige_010)
col_collection.objects.link(ob_leaves_neige_011)
col_collection.objects.link(ob_leaves_neige_012)
col_collection.objects.link(ob_leaves_neige_013)
col_collection.objects.link(ob_leaves_neige_014)
col_collection.objects.link(ob_leaves_neige_015)
col_collection.objects.link(ob_leaves_neige_016)
col_collection.objects.link(ob_leaves_neige_017)
col_collection.objects.link(ob_leaves_neige_018)
col_collection.objects.link(ob_leaves_neige_019)
col_collection.objects.link(ob_leaves_neige_020)
col_collection.objects.link(ob_leaves_neige_021)
col_collection.objects.link(ob_leaves_neige_022)
col_collection.objects.link(ob_leaves_neige_023)
col_collection.objects.link(ob_leaves_neige_024)
col_collection.objects.link(ob_leaves_neige_025)
col_collection.objects.link(ob_leaves_neige_026)
col_collection.objects.link(ob_leaves_neige_027)
col_collection.objects.link(ob_leaves_neige_028)
col_collection.objects.link(ob_leaves_neige_029)
col_collection.objects.link(ob_leaves_neige_030)
col_collection.objects.link(ob_leaves_neige_031)
col_collection.objects.link(ob_leaves_neige_032)
col_collection.objects.link(ob_leaves_neige_033)
col_collection.objects.link(ob_leaves_neige_034)
col_collection.objects.link(ob_leaves_neige_035)
col_collection.objects.link(ob_leaves_neige_036)
col_collection.objects.link(ob_leaves_neige_037)
col_collection.objects.link(ob_leaves_neige_038)
col_collection.objects.link(ob_leaves_neige_039)
col_collection.objects.link(ob_leaves_neige_040)
col_collection.objects.link(ob_leaves_neige_041)
col_collection.objects.link(ob_leaves_neige_043)
col_collection.objects.link(ob_leaves_neige_044)
col_collection.objects.link(ob_leaves_neige_046)
col_collection.objects.link(ob_leaves_neige_047)
col_collection.objects.link(ob_leaves_neige_048)
col_collection.objects.link(ob_leaves_neige_049)
col_collection.objects.link(ob_leaves_neige_050)
col_collection.objects.link(ob_leaves_neige_051)
col_collection.objects.link(ob_leaves_neige_052)
col_collection.objects.link(ob_leaves_neige_053)
col_collection.objects.link(ob_leaves_neige_054)
col_collection.objects.link(ob_leaves_neige_055)
col_collection.objects.link(ob_leaves_neige_042)
col_collection.objects.link(ob_leaves_neige_045)
col_collection.objects.link(ob_leaves_neige_056)
col_collection.objects.link(ob_leaves_neige_057)
col_collection.objects.link(ob_leaves_neige_058)
col_collection.objects.link(ob_leaves_neige_059)
col_collection.objects.link(ob_leaves_neige_060)
col_collection.objects.link(ob_leaves_neige_061)

# ---- scene / render settings (as saved in the file)
scene.frame_start = 1; scene.frame_end = 250; scene.frame_set(37)
scene.render.engine = 'BLENDER_EEVEE_NEXT'
scene.cycles.use_denoising = False
scene.cycles.samples = 128
scene.cycles.sampling_pattern = 'TABULATED_SOBOL'
scene.cycles.use_adaptive_sampling = False
scene.cycles.use_light_tree = False
scene.view_settings.view_transform = 'Filmic'
bpy.context.view_layer.update()

# ---- added for rendering (the .blend has no active camera and no usable light): camera, sun
cam_auto = bpy.data.cameras.new('AutoCamera')
cam_auto.lens = 50.0
cam_auto.sensor_width = 36.0
cam_auto.clip_end = 1100.44
ob_auto_camera = bpy.data.objects.new('AutoCamera', cam_auto)
scene.collection.objects.link(ob_auto_camera)
ob_auto_camera.location = (62.9122, -75.5137, 74.9507)
ob_auto_camera.rotation_euler = (1.09748, -7.21219e-08, 0.694738)
scene.camera = ob_auto_camera
light_auto_sun = bpy.data.lights.new('AutoSun', 'SUN')
light_auto_sun.energy = 3.0
light_auto_sun.angle = 0.0523599
ob_auto_sun = bpy.data.objects.new('AutoSun', light_auto_sun)
scene.collection.objects.link(ob_auto_sun)
ob_auto_sun.rotation_euler = (0.872665, 0.174533, 0.523599)
bpy.context.view_layer.update()
